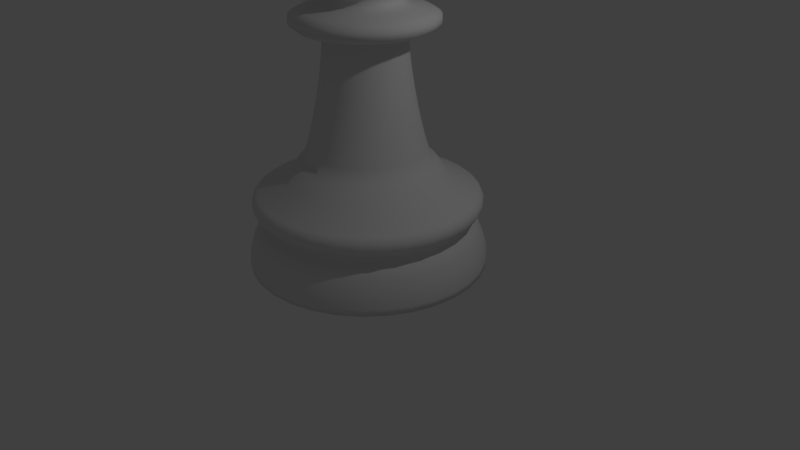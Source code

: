 # Source: chess_pawn.blend  (saved by Blender 2.79.0; exported with 4.5.12 LTS)
import bpy
from mathutils import Matrix  # noqa: F401  (used for matrix-valued properties, if any)

bpy.ops.wm.read_factory_settings(use_empty=True)
scene = bpy.context.scene
scene.name = 'Scene'

# ---- collections
col_collection_1 = bpy.data.collections.new('Collection 1'); scene.collection.children.link(col_collection_1)

# ---- world
world_world = bpy.data.worlds.new('World'); scene.world = world_world
world_world.color = (0.05088, 0.05088, 0.05088)
world_world.use_sun_shadow = False
world_world.sun_shadow_jitter_overblur = 0.0
world_world.cycles.sampling_method = 'MANUAL'

# ---- cameras
cam_camera = bpy.data.cameras.new('Camera')
cam_camera.clip_end = 100.0
cam_camera.lens = 35.0
cam_camera.sensor_width = 32.0
cam_camera.sensor_height = 18.0
cam_camera.ortho_scale = 7.314
cam_camera.dof.focus_distance = 0.0
cam_camera.dof.aperture_fstop = 128.0

# ---- lights
light_lamp = bpy.data.lights.new('Lamp', 'POINT')
light_lamp.transmission_factor = 0.0
light_lamp.cutoff_distance = 30.0
light_lamp.energy = 100.0
light_lamp.shadow_buffer_clip_start = 1.001
light_lamp.shadow_soft_size = 0.1
light_lamp.shadow_maximum_resolution = 0.006
light_lamp.use_absolute_resolution = True

# ---- meshes
me_cylinder = bpy.data.meshes.new('Cylinder')
me_cylinder.from_pydata([(0.0, 1.5, -1.0), (0.2926, 1.471, -1.0), (0.574, 1.386, -1.0), (0.8334, 1.247, -1.0), (0.9891, 2.46e-07, 0.1283), (1.061, 1.061, -1.0), (1.247, 0.8334, -1.0), (1.386, 0.574, -1.0), (1.471, 0.2926, -1.0), (0.9701, 0.193, 0.1283), (1.5, 1.132e-07, -1.0), (1.471, -0.2926, -1.0), (1.386, -0.574, -1.0), (1.247, -0.8334, -1.0), (0.9138, 0.3785, 0.1283), (1.061, -1.061, -1.0), (0.8334, -1.247, -1.0), (0.574, -1.386, -1.0), (0.2926, -1.471, -1.0), (0.8224, 0.5495, 0.1283), (-4.888e-07, -1.5, -1.0), (-0.2926, -1.471, -1.0), (-0.574, -1.386, -1.0), (-0.8334, -1.247, -1.0), (0.6994, 0.6994, 0.1283), (-1.061, -1.061, -1.0), (-1.247, -0.8334, -1.0), (-1.386, -0.574, -1.0), (-1.471, -0.2926, -1.0), (0.5495, 0.8224, 0.1283), (-1.5, 1.448e-06, -1.0), (-1.471, 0.2926, -1.0), (-1.386, 0.574, -1.0), (-1.247, 0.8334, -1.0), (0.3785, 0.9138, 0.1283), (-1.061, 1.061, -1.0), (-0.8334, 1.247, -1.0), (-0.574, 1.386, -1.0), (-0.2926, 1.471, -1.0), (0.193, 0.9701, 0.1283), (8.413e-08, 0.7863, 0.3472), (0.1534, 0.7712, 0.3472), (0.3009, 0.7265, 0.3472), (0.4369, 0.6538, 0.3472), (0.556, 0.556, 0.3472), (0.6538, 0.4369, 0.3472), (0.7265, 0.3009, 0.3472), (0.7712, 0.1534, 0.3472), (0.7863, 2.954e-07, 0.3472), (0.7712, -0.1534, 0.3472), (0.7265, -0.3009, 0.3472), (0.6538, -0.4369, 0.3472), (0.556, -0.556, 0.3472), (0.4369, -0.6538, 0.3472), (0.3009, -0.7265, 0.3472), (0.1534, -0.7712, 0.3472), (-1.721e-07, -0.7863, 0.3472), (-0.1534, -0.7712, 0.3472), (-0.3009, -0.7265, 0.3472), (-0.4369, -0.6538, 0.3472), (-0.556, -0.556, 0.3472), (-0.6538, -0.4369, 0.3472), (-0.7265, -0.3009, 0.3472), (-0.7712, -0.1534, 0.3472), (-0.7863, 9.953e-07, 0.3472), (-0.7712, 0.1534, 0.3472), (-0.7265, 0.3009, 0.3472), (-0.6538, 0.4369, 0.3472), (-0.556, 0.556, 0.3472), (-0.4369, 0.6538, 0.3472), (-0.3009, 0.7265, 0.3472), (-0.1534, 0.7712, 0.3472), (0.9701, -0.193, 0.1283), (0.9138, -0.3785, 0.1283), (0.8224, -0.5495, 0.1283), (0.6994, -0.6994, 0.1283), (0.5495, -0.8224, 0.1283), (0.3785, -0.9138, 0.1283), (0.193, -0.9701, 0.1283), (-2.62e-07, -0.9891, 0.1283), (-0.193, -0.9701, 0.1283), (-0.3785, -0.9138, 0.1283), (-0.5495, -0.8224, 0.1283), (-0.6994, -0.6994, 0.1283), (-0.8224, -0.5495, 0.1283), (-0.9138, -0.3785, 0.1283), (-0.9701, -0.193, 0.1283), (-0.9891, 1.126e-06, 0.1283), (-0.9701, 0.193, 0.1283), (-0.9138, 0.3785, 0.1283), (-0.8224, 0.5495, 0.1283), (-0.6994, 0.6994, 0.1283), (-0.5495, 0.8224, 0.1283), (-0.3785, 0.9138, 0.1283), (-0.193, 0.9701, 0.1283), (6.025e-08, 0.9891, 0.1283), (-2.067e-07, -0.8637, 0.3143), (0.1685, -0.8471, 0.3143), (0.3305, -0.7979, 0.3143), (0.4798, -0.7181, 0.3143), (0.6107, -0.6107, 0.3143), (0.7181, -0.4798, 0.3143), (0.7979, -0.3305, 0.3143), (0.8471, -0.1685, 0.3143), (0.8637, 2.759e-07, 0.3143), (0.8471, 0.1685, 0.3143), (0.7979, 0.3305, 0.3143), (0.7181, 0.4798, 0.3143), (0.6107, 0.6107, 0.3143), (0.4798, 0.7181, 0.3143), (0.3305, 0.7979, 0.3143), (7.476e-08, 0.8637, 0.3143), (0.1685, 0.8471, 0.3143), (-0.1685, -0.8471, 0.3143), (-0.3305, -0.7979, 0.3143), (-0.4798, -0.7181, 0.3143), (-0.6107, -0.6107, 0.3143), (-0.7181, -0.4798, 0.3143), (-0.7979, -0.3305, 0.3143), (-0.8471, -0.1685, 0.3143), (-0.8637, 1.045e-06, 0.3143), (-0.8471, 0.1685, 0.3143), (-0.7979, 0.3305, 0.3143), (-0.7181, 0.4798, 0.3143), (-0.6107, 0.6107, 0.3143), (-0.4798, 0.7181, 0.3143), (-0.3305, 0.7979, 0.3143), (-0.1685, 0.8471, 0.3143), (1.35, 1.526e-07, -0.4868), (1.5, 1.132e-07, -0.9244), (1.407, 1.376e-07, -0.5793), (1.456, 1.249e-07, -0.695), (1.489, 1.163e-07, -0.8162), (1.324, 0.2633, -0.4868), (1.471, 0.2926, -0.9244), (1.38, 0.2745, -0.5793), (1.428, 0.2841, -0.695), (1.46, 0.2904, -0.8162), (1.247, 0.5165, -0.4868), (1.386, 0.574, -0.9244), (1.3, 0.5385, -0.5793), (1.345, 0.5572, -0.695), (1.375, 0.5696, -0.8162), (1.122, 0.7499, -0.4868), (1.247, 0.8334, -0.9244), (1.17, 0.7818, -0.5793), (1.211, 0.8089, -0.695), (1.238, 0.827, -0.8162), (0.9544, 0.9544, -0.4868), (1.061, 1.061, -0.9244), (0.9951, 0.9951, -0.5793), (1.03, 1.03, -0.695), (1.053, 1.053, -0.8162), (0.7499, 1.122, -0.4868), (0.8334, 1.247, -0.9244), (0.7818, 1.17, -0.5793), (0.8089, 1.211, -0.695), (0.827, 1.238, -0.8162), (0.5165, 1.247, -0.4868), (0.574, 1.386, -0.9244), (0.5385, 1.3, -0.5793), (0.5572, 1.345, -0.695), (0.5696, 1.375, -0.8162), (0.2633, 1.324, -0.4868), (0.2926, 1.471, -0.9244), (0.2745, 1.38, -0.5793), (0.2841, 1.428, -0.695), (0.2904, 1.46, -0.8162), (1.324, -0.2633, -0.4868), (1.471, -0.2926, -0.9244), (1.38, -0.2745, -0.5793), (1.428, -0.2841, -0.695), (1.46, -0.2904, -0.8162), (1.247, -0.5165, -0.4868), (1.386, -0.574, -0.9244), (1.3, -0.5385, -0.5793), (1.345, -0.5572, -0.695), (1.375, -0.5696, -0.8162), (1.122, -0.7499, -0.4868), (1.247, -0.8334, -0.9244), (1.17, -0.7818, -0.5793), (1.211, -0.8089, -0.695), (1.238, -0.827, -0.8162), (0.9544, -0.9544, -0.4868), (1.061, -1.061, -0.9244), (0.9951, -0.9951, -0.5793), (1.03, -1.03, -0.695), (1.053, -1.053, -0.8162), (0.7499, -1.122, -0.4868), (0.8334, -1.247, -0.9244), (0.7818, -1.17, -0.5793), (0.8089, -1.211, -0.695), (0.827, -1.238, -0.8162), (0.5165, -1.247, -0.4868), (0.574, -1.386, -0.9244), (0.5385, -1.3, -0.5793), (0.5572, -1.345, -0.695), (0.5696, -1.375, -0.8162), (0.2633, -1.324, -0.4868), (0.2926, -1.471, -0.9244), (0.2745, -1.38, -0.5793), (0.2841, -1.428, -0.695), (0.2904, -1.46, -0.8162), (-4.221e-07, -1.35, -0.4868), (-4.888e-07, -1.5, -0.9244), (-4.476e-07, -1.407, -0.5793), (-4.694e-07, -1.456, -0.695), (-4.837e-07, -1.489, -0.8162), (-0.2633, -1.324, -0.4868), (-0.2926, -1.471, -0.9244), (-0.2745, -1.38, -0.5793), (-0.2841, -1.428, -0.695), (-0.2904, -1.46, -0.8162), (-0.5165, -1.247, -0.4868), (-0.574, -1.386, -0.9244), (-0.5385, -1.3, -0.5793), (-0.5572, -1.345, -0.695), (-0.5696, -1.375, -0.8162), (-0.7499, -1.122, -0.4868), (-0.8334, -1.247, -0.9244), (-0.7818, -1.17, -0.5793), (-0.8089, -1.211, -0.695), (-0.827, -1.238, -0.8162), (-0.9544, -0.9544, -0.4868), (-1.061, -1.061, -0.9244), (-0.9951, -0.9951, -0.5793), (-1.03, -1.03, -0.695), (-1.053, -1.053, -0.8162), (-1.122, -0.7499, -0.4868), (-1.247, -0.8334, -0.9244), (-1.17, -0.7818, -0.5793), (-1.211, -0.8089, -0.695), (-1.238, -0.827, -0.8162), (-1.247, -0.5165, -0.4868), (-1.386, -0.574, -0.9244), (-1.3, -0.5385, -0.5793), (-1.345, -0.5572, -0.695), (-1.375, -0.5696, -0.8162), (-1.324, -0.2633, -0.4868), (-1.471, -0.2926, -0.9244), (-1.38, -0.2745, -0.5793), (-1.428, -0.284, -0.695), (-1.46, -0.2904, -0.8162), (-1.35, 1.354e-06, -0.4868), (-1.5, 1.448e-06, -0.9244), (-1.407, 1.39e-06, -0.5793), (-1.456, 1.421e-06, -0.695), (-1.489, 1.441e-06, -0.8162), (-1.324, 0.2633, -0.4868), (-1.471, 0.2926, -0.9244), (-1.38, 0.2745, -0.5793), (-1.428, 0.2841, -0.695), (-1.46, 0.2904, -0.8162), (-1.247, 0.5165, -0.4868), (-1.386, 0.574, -0.9244), (-1.3, 0.5385, -0.5793), (-1.345, 0.5572, -0.695), (-1.375, 0.5697, -0.8162), (-1.122, 0.7499, -0.4868), (-1.247, 0.8334, -0.9244), (-1.17, 0.7818, -0.5793), (-1.211, 0.8089, -0.695), (-1.238, 0.827, -0.8162), (-0.9544, 0.9544, -0.4868), (-1.061, 1.061, -0.9244), (-0.9951, 0.9951, -0.5793), (-1.03, 1.03, -0.695), (-1.053, 1.053, -0.8162), (-0.7499, 1.122, -0.4868), (-0.8334, 1.247, -0.9244), (-0.7818, 1.17, -0.5793), (-0.8089, 1.211, -0.695), (-0.827, 1.238, -0.8162), (-0.5165, 1.247, -0.4868), (-0.574, 1.386, -0.9244), (-0.5385, 1.3, -0.5793), (-0.5572, 1.345, -0.695), (-0.5696, 1.375, -0.8162), (-0.2633, 1.324, -0.4868), (-0.2926, 1.471, -0.9244), (-0.2745, 1.38, -0.5793), (-0.284, 1.428, -0.695), (-0.2904, 1.46, -0.8162), (0.0, 1.5, -0.9244), (1.772e-08, 1.35, -0.4868), (1.397e-09, 1.489, -0.8162), (5.122e-09, 1.456, -0.695), (1.094e-08, 1.407, -0.5793), (1.366, 1.484e-07, -0.05925), (1.404, 1.385e-07, -0.2649), (1.41, 1.369e-07, -0.1), (1.433, 1.311e-07, -0.1534), (1.43, 1.315e-07, -0.2113), (1.34, 0.2665, -0.05925), (1.377, 0.2739, -0.2649), (1.383, 0.2751, -0.1), (1.405, 0.2795, -0.1534), (1.403, 0.2791, -0.2113), (1.262, 0.5228, -0.05925), (1.297, 0.5372, -0.2649), (1.303, 0.5396, -0.1), (1.324, 0.5482, -0.1534), (1.322, 0.5474, -0.2113), (1.136, 0.7589, -0.05925), (1.167, 0.7799, -0.2649), (1.172, 0.7833, -0.1), (1.191, 0.7959, -0.1534), (1.189, 0.7947, -0.2113), (0.9659, 0.9659, -0.05925), (0.9926, 0.9926, -0.2649), (0.997, 0.997, -0.1), (1.013, 1.013, -0.1534), (1.011, 1.011, -0.2113), (0.7589, 1.136, -0.05925), (0.7799, 1.167, -0.2649), (0.7833, 1.172, -0.1), (0.7959, 1.191, -0.1534), (0.7947, 1.189, -0.2113), (0.5228, 1.262, -0.05925), (0.5372, 1.297, -0.2649), (0.5396, 1.303, -0.1), (0.5482, 1.324, -0.1534), (0.5474, 1.322, -0.2113), (0.2665, 1.34, -0.05925), (0.2739, 1.377, -0.2649), (0.2751, 1.383, -0.1), (0.2795, 1.405, -0.1534), (0.2791, 1.403, -0.2113), (1.34, -0.2665, -0.05925), (1.377, -0.2739, -0.2649), (1.383, -0.2751, -0.1), (1.405, -0.2795, -0.1534), (1.403, -0.2791, -0.2113), (1.262, -0.5228, -0.05925), (1.297, -0.5372, -0.2649), (1.303, -0.5396, -0.1), (1.324, -0.5482, -0.1534), (1.322, -0.5474, -0.2113), (1.136, -0.7589, -0.05925), (1.167, -0.7799, -0.2649), (1.172, -0.7833, -0.1), (1.191, -0.7959, -0.1534), (1.189, -0.7947, -0.2113), (0.9659, -0.9659, -0.05925), (0.9926, -0.9926, -0.2649), (0.997, -0.997, -0.1), (1.013, -1.013, -0.1534), (1.011, -1.011, -0.2113), (0.7589, -1.136, -0.05925), (0.7799, -1.167, -0.2649), (0.7833, -1.172, -0.1), (0.7959, -1.191, -0.1534), (0.7947, -1.189, -0.2113), (0.5228, -1.262, -0.05925), (0.5372, -1.297, -0.2649), (0.5396, -1.303, -0.1), (0.5482, -1.324, -0.1534), (0.5474, -1.322, -0.2113), (0.2665, -1.34, -0.05925), (0.2739, -1.377, -0.2649), (0.2751, -1.383, -0.1), (0.2795, -1.405, -0.1534), (0.2791, -1.403, -0.2113), (-4.293e-07, -1.366, -0.05925), (-4.461e-07, -1.404, -0.2649), (-4.487e-07, -1.41, -0.1), (-4.589e-07, -1.433, -0.1534), (-4.577e-07, -1.43, -0.2113), (-0.2665, -1.34, -0.05925), (-0.2739, -1.377, -0.2649), (-0.2751, -1.383, -0.1), (-0.2795, -1.405, -0.1534), (-0.2791, -1.403, -0.2113), (-0.5228, -1.262, -0.05925), (-0.5372, -1.297, -0.2649), (-0.5396, -1.303, -0.1), (-0.5482, -1.324, -0.1534), (-0.5474, -1.322, -0.2113), (-0.7589, -1.136, -0.05925), (-0.7799, -1.167, -0.2649), (-0.7833, -1.172, -0.1), (-0.7959, -1.191, -0.1534), (-0.7947, -1.189, -0.2113), (-0.9659, -0.9659, -0.05925), (-0.9926, -0.9926, -0.2649), (-0.997, -0.997, -0.1), (-1.013, -1.013, -0.1534), (-1.011, -1.011, -0.2113), (-1.136, -0.7589, -0.05925), (-1.167, -0.7799, -0.2649), (-1.172, -0.7833, -0.1), (-1.191, -0.7959, -0.1534), (-1.189, -0.7947, -0.2113), (-1.262, -0.5228, -0.05925), (-1.297, -0.5372, -0.2649), (-1.303, -0.5396, -0.1), (-1.324, -0.5482, -0.1534), (-1.322, -0.5474, -0.2113), (-1.34, -0.2665, -0.05925), (-1.377, -0.2739, -0.2649), (-1.383, -0.2751, -0.1), (-1.405, -0.2795, -0.1534), (-1.403, -0.2791, -0.2113), (-1.366, 1.364e-06, -0.05925), (-1.404, 1.388e-06, -0.2649), (-1.41, 1.392e-06, -0.1), (-1.433, 1.406e-06, -0.1534), (-1.43, 1.405e-06, -0.2113), (-1.34, 0.2665, -0.05925), (-1.377, 0.2739, -0.2649), (-1.383, 0.2751, -0.1), (-1.405, 0.2795, -0.1534), (-1.403, 0.2791, -0.2113), (-1.262, 0.5228, -0.05925), (-1.297, 0.5372, -0.2649), (-1.303, 0.5396, -0.1), (-1.324, 0.5482, -0.1534), (-1.322, 0.5474, -0.2113), (-1.136, 0.7589, -0.05925), (-1.167, 0.7799, -0.2649), (-1.172, 0.7833, -0.1), (-1.191, 0.7959, -0.1534), (-1.189, 0.7947, -0.2113), (-0.9659, 0.9659, -0.05925), (-0.9926, 0.9926, -0.2649), (-0.997, 0.997, -0.1), (-1.013, 1.013, -0.1534), (-1.011, 1.011, -0.2113), (-0.7589, 1.136, -0.05925), (-0.7799, 1.167, -0.2649), (-0.7833, 1.172, -0.1), (-0.7959, 1.191, -0.1534), (-0.7947, 1.189, -0.2113), (-0.5228, 1.262, -0.05925), (-0.5372, 1.297, -0.2649), (-0.5396, 1.303, -0.1), (-0.5482, 1.324, -0.1534), (-0.5474, 1.322, -0.2113), (-0.2665, 1.34, -0.05925), (-0.2739, 1.377, -0.2649), (-0.2751, 1.383, -0.1), (-0.2795, 1.405, -0.1534), (-0.2791, 1.403, -0.2113), (1.135e-08, 1.404, -0.2649), (1.58e-08, 1.366, -0.05925), (8.382e-09, 1.43, -0.2113), (7.916e-09, 1.433, -0.1534), (1.071e-08, 1.41, -0.1), (1.306, 1.631e-07, -0.3383), (1.316, 1.611e-07, -0.4682), (1.281, 1.692e-07, -0.3635), (1.27, 1.718e-07, -0.3918), (1.272, 1.718e-07, -0.4205), (1.288, 1.68e-07, -0.4468), (1.281, 0.2548, -0.3383), (1.29, 0.2566, -0.4682), (1.257, 0.25, -0.3635), (1.245, 0.2477, -0.3918), (1.247, 0.2481, -0.4205), (1.263, 0.2512, -0.4468), (1.207, 0.4998, -0.3383), (1.215, 0.5034, -0.4682), (1.184, 0.4904, -0.3635), (1.173, 0.4859, -0.3918), (1.175, 0.4867, -0.4205), (1.19, 0.4927, -0.4468), (1.086, 0.7256, -0.3383), (1.094, 0.7309, -0.4682), (1.065, 0.7119, -0.3635), (1.056, 0.7054, -0.3918), (1.057, 0.7065, -0.4205), (1.071, 0.7153, -0.4468), (0.9235, 0.9235, -0.3383), (0.9302, 0.9302, -0.4682), (0.9061, 0.9061, -0.3635), (0.8978, 0.8978, -0.3918), (0.8993, 0.8993, -0.4205), (0.9104, 0.9104, -0.4468), (0.7256, 1.086, -0.3383), (0.7309, 1.094, -0.4682), (0.7119, 1.065, -0.3635), (0.7054, 1.056, -0.3918), (0.7065, 1.057, -0.4205), (0.7153, 1.071, -0.4468), (0.4998, 1.207, -0.3383), (0.5034, 1.215, -0.4682), (0.4904, 1.184, -0.3635), (0.4859, 1.173, -0.3918), (0.4867, 1.175, -0.4205), (0.4927, 1.19, -0.4468), (0.2548, 1.281, -0.3383), (0.2566, 1.29, -0.4682), (0.25, 1.257, -0.3635), (0.2477, 1.245, -0.3918), (0.2481, 1.247, -0.4205), (0.2512, 1.263, -0.4468), (1.281, -0.2548, -0.3383), (1.29, -0.2566, -0.4682), (1.257, -0.25, -0.3635), (1.245, -0.2477, -0.3918), (1.247, -0.2481, -0.4205), (1.263, -0.2512, -0.4468), (1.207, -0.4998, -0.3383), (1.215, -0.5034, -0.4682), (1.184, -0.4904, -0.3635), (1.173, -0.4859, -0.3918), (1.175, -0.4867, -0.4205), (1.19, -0.4927, -0.4468), (1.086, -0.7256, -0.3383), (1.094, -0.7309, -0.4682), (1.065, -0.7119, -0.3635), (1.056, -0.7054, -0.3918), (1.057, -0.7065, -0.4205), (1.071, -0.7153, -0.4468), (0.9235, -0.9235, -0.3383), (0.9302, -0.9302, -0.4682), (0.9061, -0.9061, -0.3635), (0.8978, -0.8978, -0.3918), (0.8993, -0.8993, -0.4205), (0.9104, -0.9104, -0.4468), (0.7256, -1.086, -0.3383), (0.7309, -1.094, -0.4682), (0.7119, -1.065, -0.3635), (0.7054, -1.056, -0.3918), (0.7065, -1.057, -0.4205), (0.7153, -1.071, -0.4468), (0.4998, -1.207, -0.3383), (0.5034, -1.215, -0.4682), (0.4904, -1.184, -0.3635), (0.4859, -1.173, -0.3918), (0.4867, -1.175, -0.4205), (0.4927, -1.19, -0.4468), (0.2548, -1.281, -0.3383), (0.2566, -1.29, -0.4682), (0.25, -1.257, -0.3635), (0.2477, -1.245, -0.3918), (0.2481, -1.247, -0.4205), (0.2512, -1.263, -0.4468), (-4.016e-07, -1.306, -0.3383), (-4.064e-07, -1.316, -0.4682), (-3.901e-07, -1.281, -0.3635), (-3.846e-07, -1.27, -0.3918), (-3.86e-07, -1.272, -0.4205), (-3.934e-07, -1.288, -0.4468), (-0.2548, -1.281, -0.3383), (-0.2566, -1.29, -0.4682), (-0.25, -1.257, -0.3635), (-0.2477, -1.245, -0.3918), (-0.2481, -1.247, -0.4205), (-0.2512, -1.263, -0.4468), (-0.4998, -1.207, -0.3383), (-0.5034, -1.215, -0.4682), (-0.4904, -1.184, -0.3635), (-0.4859, -1.173, -0.3918), (-0.4867, -1.175, -0.4205), (-0.4927, -1.19, -0.4468), (-0.7256, -1.086, -0.3383), (-0.7309, -1.094, -0.4682), (-0.7119, -1.065, -0.3635), (-0.7054, -1.056, -0.3918), (-0.7065, -1.057, -0.4205), (-0.7153, -1.071, -0.4468), (-0.9235, -0.9235, -0.3383), (-0.9302, -0.9302, -0.4682), (-0.9061, -0.9061, -0.3635), (-0.8978, -0.8978, -0.3918), (-0.8993, -0.8993, -0.4205), (-0.9104, -0.9104, -0.4468), (-1.086, -0.7256, -0.3383), (-1.094, -0.7309, -0.4682), (-1.065, -0.7119, -0.3635), (-1.056, -0.7054, -0.3918), (-1.057, -0.7065, -0.4205), (-1.071, -0.7153, -0.4468), (-1.207, -0.4998, -0.3383), (-1.215, -0.5034, -0.4682), (-1.184, -0.4904, -0.3635), (-1.173, -0.4859, -0.3918), (-1.175, -0.4867, -0.4205), (-1.19, -0.4927, -0.4468), (-1.281, -0.2548, -0.3383), (-1.29, -0.2566, -0.4682), (-1.257, -0.25, -0.3635), (-1.245, -0.2477, -0.3918), (-1.247, -0.2481, -0.4205), (-1.263, -0.2512, -0.4468), (-1.306, 1.326e-06, -0.3383), (-1.316, 1.332e-06, -0.4682), (-1.281, 1.31e-06, -0.3635), (-1.27, 1.302e-06, -0.3918), (-1.272, 1.304e-06, -0.4205), (-1.288, 1.314e-06, -0.4468), (-1.281, 0.2548, -0.3383), (-1.29, 0.2566, -0.4682), (-1.257, 0.25, -0.3635), (-1.245, 0.2477, -0.3918), (-1.247, 0.2481, -0.4205), (-1.263, 0.2512, -0.4468), (-1.207, 0.4998, -0.3383), (-1.215, 0.5034, -0.4682), (-1.184, 0.4904, -0.3635), (-1.173, 0.4859, -0.3918), (-1.175, 0.4867, -0.4205), (-1.19, 0.4927, -0.4468), (-1.086, 0.7256, -0.3383), (-1.094, 0.7309, -0.4682), (-1.065, 0.7119, -0.3635), (-1.056, 0.7054, -0.3918), (-1.057, 0.7065, -0.4205), (-1.071, 0.7153, -0.4468), (-0.9235, 0.9235, -0.3383), (-0.9302, 0.9302, -0.4682), (-0.9061, 0.9061, -0.3635), (-0.8978, 0.8978, -0.3918), (-0.8993, 0.8993, -0.4205), (-0.9104, 0.9104, -0.4468), (-0.7256, 1.086, -0.3383), (-0.7309, 1.094, -0.4682), (-0.7119, 1.065, -0.3635), (-0.7054, 1.056, -0.3918), (-0.7065, 1.057, -0.4205), (-0.7153, 1.071, -0.4468), (-0.4998, 1.207, -0.3383), (-0.5034, 1.215, -0.4682), (-0.4904, 1.184, -0.3635), (-0.4859, 1.173, -0.3918), (-0.4867, 1.175, -0.4205), (-0.4927, 1.19, -0.4468), (-0.2548, 1.281, -0.3383), (-0.2566, 1.29, -0.4682), (-0.25, 1.257, -0.3635), (-0.2477, 1.245, -0.3918), (-0.2481, 1.247, -0.4205), (-0.2512, 1.263, -0.4468), (2.23e-08, 1.316, -0.4682), (2.4e-08, 1.306, -0.3383), (2.596e-08, 1.288, -0.4468), (2.817e-08, 1.272, -0.4205), (2.887e-08, 1.27, -0.3918), (2.724e-08, 1.281, -0.3635), (0.4882, 0.0971, 1.874), (-0.3519, -0.3519, 1.874), (0.4598, 0.1905, 1.874), (-0.2765, -0.4138, 1.874), (0.4138, 0.2765, 1.874), (-0.1905, -0.4598, 1.874), (-0.0971, 0.4882, 1.874), (0.3519, 0.3519, 1.874), (-0.0971, -0.4882, 1.874), (-0.1905, 0.4598, 1.874), (0.2765, 0.4138, 1.874), (-6.468e-08, -0.4977, 1.874), (-0.2765, 0.4138, 1.874), (0.1905, 0.4598, 1.874), (0.0971, -0.4882, 1.874), (-0.3519, 0.3519, 1.874), (0.0971, 0.4882, 1.874), (0.1905, -0.4598, 1.874), (-0.4138, 0.2765, 1.874), (0.2765, -0.4138, 1.874), (-0.4598, 0.1905, 1.874), (0.3519, -0.3519, 1.874), (-0.4882, 0.0971, 1.874), (0.4138, -0.2765, 1.874), (-0.4977, 8.045e-07, 1.874), (0.4598, -0.1905, 1.874), (-0.4882, -0.0971, 1.874), (0.4882, -0.0971, 1.874), (-0.4598, -0.1905, 1.874), (0.4977, 3.615e-07, 1.874), (-0.4138, -0.2765, 1.874), (9.749e-08, 0.4977, 1.874), (0.534, 0.1062, 3.593), (0.6276, 0.1248, 2.518), (0.6415, 0.1276, 3.408), (0.7089, 0.141, 3.186), (0.7296, 0.1451, 2.949), (0.7016, 0.1396, 2.718), (-0.385, -0.385, 3.593), (-0.4525, -0.4525, 2.518), (-0.4625, -0.4625, 3.408), (-0.5111, -0.5111, 3.186), (-0.526, -0.526, 2.949), (-0.5058, -0.5058, 2.718), (0.503, 0.2084, 3.593), (0.5912, 0.2449, 2.518), (0.6043, 0.2503, 3.408), (0.6678, 0.2766, 3.186), (0.6873, 0.2847, 2.949), (0.6609, 0.2738, 2.718), (-0.3025, -0.4527, 3.593), (-0.3555, -0.5321, 2.518), (-0.3634, -0.5438, 3.408), (-0.4016, -0.601, 3.186), (-0.4133, -0.6185, 2.949), (-0.3974, -0.5948, 2.718), (0.4527, 0.3025, 3.593), (0.5321, 0.3555, 2.518), (0.5438, 0.3634, 3.408), (0.601, 0.4016, 3.186), (0.6185, 0.4133, 2.949), (0.5948, 0.3974, 2.718), (-0.2084, -0.503, 3.593), (-0.2449, -0.5912, 2.518), (-0.2503, -0.6043, 3.408), (-0.2766, -0.6678, 3.186), (-0.2847, -0.6873, 2.949), (-0.2738, -0.6609, 2.718), (-0.1062, 0.534, 3.593), (-0.1248, 0.6276, 2.518), (-0.1276, 0.6415, 3.408), (-0.141, 0.7089, 3.186), (-0.1451, 0.7296, 2.949), (-0.1396, 0.7016, 2.718), (0.385, 0.385, 3.593), (0.4525, 0.4525, 2.518), (0.4625, 0.4625, 3.408), (0.5111, 0.5111, 3.186), (0.526, 0.526, 2.949), (0.5058, 0.5058, 2.718), (-0.1062, -0.534, 3.593), (-0.1248, -0.6276, 2.518), (-0.1276, -0.6415, 3.408), (-0.141, -0.7089, 3.186), (-0.1451, -0.7296, 2.949), (-0.1396, -0.7016, 2.718), (-0.2084, 0.503, 3.593), (-0.2449, 0.5912, 2.518), (-0.2503, 0.6043, 3.408), (-0.2766, 0.6678, 3.186), (-0.2847, 0.6873, 2.949), (-0.2738, 0.6609, 2.718), (0.3025, 0.4527, 3.593), (0.3555, 0.5321, 2.518), (0.3634, 0.5438, 3.408), (0.4016, 0.601, 3.186), (0.4133, 0.6185, 2.949), (0.3974, 0.5948, 2.718), (-1.081e-07, -0.5445, 3.593), (-1.423e-07, -0.6399, 2.518), (-1.554e-07, -0.654, 3.408), (-1.844e-07, -0.7228, 3.186), (-1.926e-07, -0.7439, 2.949), (-1.776e-07, -0.7154, 2.718), (-0.3025, 0.4527, 3.593), (-0.3555, 0.5321, 2.518), (-0.3634, 0.5438, 3.408), (-0.4016, 0.601, 3.186), (-0.4133, 0.6185, 2.949), (-0.3974, 0.5948, 2.718), (0.2084, 0.503, 3.593), (0.2449, 0.5912, 2.518), (0.2503, 0.6043, 3.408), (0.2766, 0.6678, 3.186), (0.2847, 0.6873, 2.949), (0.2738, 0.6609, 2.718), (0.1062, -0.534, 3.593), (0.1248, -0.6276, 2.518), (0.1276, -0.6415, 3.408), (0.141, -0.7089, 3.186), (0.1451, -0.7296, 2.949), (0.1396, -0.7016, 2.718), (-0.385, 0.385, 3.593), (-0.4525, 0.4525, 2.518), (-0.4625, 0.4625, 3.408), (-0.5111, 0.5111, 3.186), (-0.526, 0.526, 2.949), (-0.5058, 0.5058, 2.718), (0.1062, 0.534, 3.593), (0.1248, 0.6276, 2.518), (0.1276, 0.6415, 3.408), (0.141, 0.7089, 3.186), (0.1451, 0.7296, 2.949), (0.1396, 0.7016, 2.718), (0.2084, -0.503, 3.593), (0.2449, -0.5912, 2.518), (0.2503, -0.6043, 3.408), (0.2766, -0.6678, 3.186), (0.2847, -0.6873, 2.949), (0.2738, -0.6609, 2.718), (-0.4527, 0.3025, 3.593), (-0.5321, 0.3555, 2.518), (-0.5438, 0.3634, 3.408), (-0.601, 0.4016, 3.186), (-0.6185, 0.4133, 2.949), (-0.5948, 0.3974, 2.718), (0.3025, -0.4527, 3.593), (0.3555, -0.5321, 2.518), (0.3634, -0.5438, 3.408), (0.4016, -0.601, 3.186), (0.4133, -0.6185, 2.949), (0.3974, -0.5948, 2.718), (-0.503, 0.2084, 3.593), (-0.5912, 0.2449, 2.518), (-0.6043, 0.2503, 3.408), (-0.6678, 0.2766, 3.186), (-0.6873, 0.2847, 2.949), (-0.6609, 0.2738, 2.718), (0.385, -0.385, 3.593), (0.4525, -0.4525, 2.518), (0.4625, -0.4625, 3.408), (0.5111, -0.5111, 3.186), (0.526, -0.526, 2.949), (0.5058, -0.5058, 2.718), (-0.534, 0.1062, 3.593), (-0.6276, 0.1248, 2.518), (-0.6415, 0.1276, 3.408), (-0.7089, 0.141, 3.186), (-0.7296, 0.1451, 2.949), (-0.7016, 0.1396, 2.718), (0.4527, -0.3025, 3.593), (0.5321, -0.3555, 2.518), (0.5438, -0.3634, 3.408), (0.601, -0.4016, 3.186), (0.6185, -0.4133, 2.949), (0.5948, -0.3974, 2.718), (-0.5445, 8.232e-07, 3.593), (-0.6399, 8.94e-07, 2.518), (-0.6541, 8.963e-07, 3.408), (-0.7228, 9.429e-07, 3.186), (-0.7439, 9.589e-07, 2.949), (-0.7154, 9.415e-07, 2.718), (0.503, -0.2084, 3.593), (0.5912, -0.2449, 2.518), (0.6043, -0.2503, 3.408), (0.6678, -0.2766, 3.186), (0.6873, -0.2847, 2.949), (0.6609, -0.2738, 2.718), (-0.534, -0.1062, 3.593), (-0.6276, -0.1248, 2.518), (-0.6415, -0.1276, 3.408), (-0.7089, -0.141, 3.186), (-0.7296, -0.1451, 2.949), (-0.7016, -0.1396, 2.718), (0.534, -0.1062, 3.593), (0.6276, -0.1248, 2.518), (0.6415, -0.1276, 3.408), (0.7089, -0.141, 3.186), (0.7296, -0.1451, 2.949), (0.7016, -0.1396, 2.718), (-0.503, -0.2084, 3.593), (-0.5912, -0.2449, 2.518), (-0.6043, -0.2503, 3.408), (-0.6678, -0.2766, 3.186), (-0.6873, -0.2847, 2.949), (-0.6609, -0.2738, 2.718), (0.6399, 3.244e-07, 2.518), (0.5445, 3.386e-07, 3.593), (0.7154, 3.056e-07, 2.718), (0.7439, 2.967e-07, 2.949), (0.7228, 3.003e-07, 3.186), (0.6541, 3.147e-07, 3.408), (-0.5321, -0.3555, 2.518), (-0.4527, -0.3025, 3.593), (-0.5948, -0.3974, 2.718), (-0.6185, -0.4133, 2.949), (-0.601, -0.4016, 3.186), (-0.5438, -0.3634, 3.408), (6.622e-08, 0.6399, 2.518), (6.934e-08, 0.5445, 3.593), (5.546e-08, 0.7154, 2.718), (5.074e-08, 0.7439, 2.949), (5.192e-08, 0.7228, 3.186), (5.753e-08, 0.6541, 3.408), (0.7622, 3.075e-07, 2.159), (0.7783, 3.046e-07, 1.927), (0.8765, 2.82e-07, 2.093), (0.8824, 2.809e-07, 2.008), (-0.6338, -0.4235, 2.159), (-0.6471, -0.4324, 1.927), (-0.7288, -0.487, 2.093), (-0.7337, -0.4902, 2.008), (6.787e-08, 0.7622, 2.159), (7.173e-08, 0.7783, 1.927), (5.885e-08, 0.8765, 2.093), (5.996e-08, 0.8824, 2.008), (0.7633, 0.1518, 1.927), (0.7476, 0.1487, 2.159), (0.8655, 0.1722, 2.008), (0.8597, 0.171, 2.093), (-0.5503, -0.5503, 1.927), (-0.539, -0.539, 2.159), (-0.624, -0.624, 2.008), (-0.6198, -0.6198, 2.093), (0.719, 0.2978, 1.927), (0.7042, 0.2917, 2.159), (0.8152, 0.3377, 2.008), (0.8098, 0.3354, 2.093), (-0.4324, -0.6471, 1.927), (-0.4235, -0.6338, 2.159), (-0.4902, -0.7337, 2.008), (-0.487, -0.7288, 2.093), (0.6471, 0.4324, 1.927), (0.6338, 0.4235, 2.159), (0.7337, 0.4902, 2.008), (0.7288, 0.487, 2.093), (-0.2978, -0.719, 1.927), (-0.2917, -0.7042, 2.159), (-0.3377, -0.8152, 2.008), (-0.3354, -0.8098, 2.093), (-0.1518, 0.7633, 1.927), (-0.1487, 0.7476, 2.159), (-0.1721, 0.8655, 2.008), (-0.171, 0.8597, 2.093), (0.5503, 0.5503, 1.927), (0.539, 0.539, 2.159), (0.624, 0.624, 2.008), (0.6198, 0.6198, 2.093), (-0.1518, -0.7633, 1.927), (-0.1487, -0.7476, 2.159), (-0.1722, -0.8655, 2.008), (-0.171, -0.8597, 2.093), (-0.2978, 0.719, 1.927), (-0.2917, 0.7042, 2.159), (-0.3377, 0.8152, 2.008), (-0.3354, 0.8098, 2.093), (0.4324, 0.6471, 1.927), (0.4235, 0.6338, 2.159), (0.4902, 0.7337, 2.008), (0.487, 0.7288, 2.093), (-1.819e-07, -0.7783, 1.927), (-1.805e-07, -0.7622, 2.159), (-2.28e-07, -0.8824, 2.008), (-2.275e-07, -0.8765, 2.093), (-0.4324, 0.6471, 1.927), (-0.4235, 0.6338, 2.159), (-0.4902, 0.7337, 2.008), (-0.487, 0.7288, 2.093), (0.2978, 0.719, 1.927), (0.2917, 0.7042, 2.159), (0.3377, 0.8152, 2.008), (0.3354, 0.8098, 2.093), (0.1518, -0.7633, 1.927), (0.1487, -0.7476, 2.159), (0.1722, -0.8655, 2.008), (0.171, -0.8597, 2.093), (-0.5503, 0.5503, 1.927), (-0.539, 0.539, 2.159), (-0.624, 0.624, 2.008), (-0.6198, 0.6198, 2.093), (0.1518, 0.7633, 1.927), (0.1487, 0.7476, 2.159), (0.1722, 0.8655, 2.008), (0.171, 0.8597, 2.093), (0.2978, -0.719, 1.927), (0.2917, -0.7042, 2.159), (0.3377, -0.8152, 2.008), (0.3354, -0.8098, 2.093), (-0.6471, 0.4324, 1.927), (-0.6338, 0.4235, 2.159), (-0.7337, 0.4902, 2.008), (-0.7288, 0.487, 2.093), (0.4324, -0.6471, 1.927), (0.4235, -0.6338, 2.159), (0.4902, -0.7337, 2.008), (0.487, -0.7288, 2.093), (-0.719, 0.2978, 1.927), (-0.7042, 0.2917, 2.159), (-0.8152, 0.3377, 2.008), (-0.8098, 0.3354, 2.093), (0.5503, -0.5503, 1.927), (0.539, -0.539, 2.159), (0.624, -0.624, 2.008), (0.6198, -0.6198, 2.093), (-0.7633, 0.1518, 1.927), (-0.7476, 0.1487, 2.159), (-0.8655, 0.1722, 2.008), (-0.8597, 0.171, 2.093), (0.6471, -0.4324, 1.927), (0.6338, -0.4235, 2.159), (0.7337, -0.4902, 2.008), (0.7288, -0.487, 2.093), (-0.7783, 9.973e-07, 1.927), (-0.7622, 9.86e-07, 2.159), (-0.8824, 1.066e-06, 2.008), (-0.8765, 1.063e-06, 2.093), (0.719, -0.2978, 1.927), (0.7042, -0.2917, 2.159), (0.8152, -0.3377, 2.008), (0.8098, -0.3354, 2.093), (-0.7633, -0.1518, 1.927), (-0.7476, -0.1487, 2.159), (-0.8655, -0.1721, 2.008), (-0.8597, -0.171, 2.093), (0.7633, -0.1518, 1.927), (0.7476, -0.1487, 2.159), (0.8655, -0.1722, 2.008), (0.8597, -0.171, 2.093), (-0.719, -0.2978, 1.927), (-0.7042, -0.2917, 2.159), (-0.8152, -0.3377, 2.008), (-0.8098, -0.3354, 2.093), (0.4918, 0.09783, 1.805), (0.7289, 0.145, 0.4828), (0.5048, 0.1004, 1.638), (0.5272, 0.1049, 1.448), (0.558, 0.111, 1.242), (0.5955, 0.1185, 1.033), (0.638, 0.1269, 0.83), (0.6832, 0.1359, 0.6435), (0.7432, 3.055e-07, 0.4828), (0.5014, 3.608e-07, 1.805), (0.6966, 3.164e-07, 0.6435), (0.6505, 3.27e-07, 0.83), (0.6072, 3.369e-07, 1.033), (0.5689, 3.458e-07, 1.242), (0.5376, 3.529e-07, 1.448), (0.5147, 3.58e-07, 1.638), (-0.3546, -0.3546, 1.805), (-0.5255, -0.5255, 0.4828), (-0.3639, -0.3639, 1.638), (-0.3801, -0.3801, 1.448), (-0.4023, -0.4023, 1.242), (-0.4294, -0.4294, 1.033), (-0.46, -0.46, 0.83), (-0.4926, -0.4926, 0.6435), (-0.618, -0.4129, 0.4828), (-0.4169, -0.2786, 1.805), (-0.5792, -0.387, 0.6435), (-0.5409, -0.3614, 0.83), (-0.5049, -0.3374, 1.033), (-0.4731, -0.3161, 1.242), (-0.447, -0.2987, 1.448), (-0.4279, -0.2859, 1.638), (0.4633, 0.1919, 1.805), (0.6866, 0.2844, 0.4828), (0.4755, 0.197, 1.638), (0.4966, 0.2057, 1.448), (0.5256, 0.2177, 1.242), (0.561, 0.2324, 1.033), (0.601, 0.2489, 0.83), (0.6436, 0.2666, 0.6435), (-0.2786, -0.4169, 1.805), (-0.4129, -0.618, 0.4828), (-0.2859, -0.4279, 1.638), (-0.2987, -0.447, 1.448), (-0.3161, -0.4731, 1.242), (-0.3374, -0.5049, 1.033), (-0.3614, -0.5409, 0.83), (-0.387, -0.5792, 0.6435), (0.4169, 0.2786, 1.805), (0.618, 0.4129, 0.4828), (0.4279, 0.2859, 1.638), (0.447, 0.2987, 1.448), (0.4731, 0.3161, 1.242), (0.5049, 0.3374, 1.033), (0.5409, 0.3614, 0.83), (0.5792, 0.387, 0.6435), (-0.1919, -0.4633, 1.805), (-0.2844, -0.6866, 0.4828), (-0.197, -0.4755, 1.638), (-0.2057, -0.4966, 1.448), (-0.2177, -0.5256, 1.242), (-0.2324, -0.561, 1.033), (-0.2489, -0.601, 0.83), (-0.2666, -0.6436, 0.6435), (-0.09783, 0.4918, 1.805), (-0.145, 0.7289, 0.4828), (-0.1004, 0.5048, 1.638), (-0.1049, 0.5272, 1.448), (-0.111, 0.558, 1.242), (-0.1185, 0.5955, 1.033), (-0.1269, 0.638, 0.83), (-0.1359, 0.6832, 0.6435), (8.781e-08, 0.7432, 0.4828), (9.822e-08, 0.5014, 1.805), (9.156e-08, 0.6966, 0.6435), (9.476e-08, 0.6505, 0.83), (9.709e-08, 0.6072, 1.033), (9.884e-08, 0.5689, 1.242), (9.965e-08, 0.5376, 1.448), (9.936e-08, 0.5147, 1.638), (0.3546, 0.3546, 1.805), (0.5255, 0.5255, 0.4828), (0.3639, 0.3639, 1.638), (0.3801, 0.3801, 1.448), (0.4023, 0.4023, 1.242), (0.4294, 0.4294, 1.033), (0.46, 0.46, 0.83), (0.4926, 0.4926, 0.6435), (-0.09783, -0.4918, 1.805), (-0.145, -0.7289, 0.4828), (-0.1004, -0.5048, 1.638), (-0.1049, -0.5272, 1.448), (-0.111, -0.558, 1.242), (-0.1185, -0.5955, 1.033), (-0.1269, -0.638, 0.83), (-0.1359, -0.6832, 0.6435), (-0.1919, 0.4633, 1.805), (-0.2844, 0.6866, 0.4828), (-0.197, 0.4755, 1.638), (-0.2057, 0.4966, 1.448), (-0.2177, 0.5256, 1.242), (-0.2324, 0.561, 1.033), (-0.2489, 0.601, 0.83), (-0.2666, 0.6436, 0.6435), (0.2786, 0.4169, 1.805), (0.4129, 0.618, 0.4828), (0.2859, 0.4279, 1.638), (0.2987, 0.447, 1.448), (0.3161, 0.4731, 1.242), (0.3374, 0.5049, 1.033), (0.3614, 0.5409, 0.83), (0.387, 0.5792, 0.6435), (-6.517e-08, -0.5014, 1.805), (-1.544e-07, -0.7432, 0.4828), (-6.834e-08, -0.5147, 1.638), (-7.544e-08, -0.5376, 1.448), (-8.65e-08, -0.5689, 1.242), (-1.007e-07, -0.6072, 1.033), (-1.171e-07, -0.6505, 0.83), (-1.354e-07, -0.6966, 0.6435), (-0.2786, 0.4169, 1.805), (-0.4129, 0.618, 0.4828), (-0.2859, 0.4279, 1.638), (-0.2987, 0.447, 1.448), (-0.3161, 0.4731, 1.242), (-0.3374, 0.5049, 1.033), (-0.3614, 0.5409, 0.83), (-0.387, 0.5792, 0.6435), (0.1919, 0.4633, 1.805), (0.2844, 0.6866, 0.4828), (0.197, 0.4755, 1.638), (0.2057, 0.4966, 1.448), (0.2177, 0.5256, 1.242), (0.2324, 0.561, 1.033), (0.2489, 0.601, 0.83), (0.2666, 0.6436, 0.6435), (0.09783, -0.4918, 1.805), (0.145, -0.7289, 0.4828), (0.1004, -0.5048, 1.638), (0.1049, -0.5272, 1.448), (0.111, -0.558, 1.242), (0.1185, -0.5955, 1.033), (0.1269, -0.638, 0.83), (0.1359, -0.6832, 0.6435), (-0.3546, 0.3546, 1.805), (-0.5255, 0.5255, 0.4828), (-0.3639, 0.3639, 1.638), (-0.3801, 0.3801, 1.448), (-0.4023, 0.4023, 1.242), (-0.4294, 0.4294, 1.033), (-0.46, 0.46, 0.83), (-0.4926, 0.4926, 0.6435), (0.09783, 0.4918, 1.805), (0.145, 0.7289, 0.4828), (0.1004, 0.5048, 1.638), (0.1049, 0.5272, 1.448), (0.111, 0.558, 1.242), (0.1185, 0.5955, 1.033), (0.1269, 0.638, 0.83), (0.1359, 0.6832, 0.6435), (0.1919, -0.4633, 1.805), (0.2844, -0.6866, 0.4828), (0.197, -0.4755, 1.638), (0.2057, -0.4966, 1.448), (0.2177, -0.5256, 1.242), (0.2324, -0.561, 1.033), (0.2489, -0.601, 0.83), (0.2666, -0.6436, 0.6435), (-0.4169, 0.2786, 1.805), (-0.618, 0.4129, 0.4828), (-0.4279, 0.2859, 1.638), (-0.447, 0.2987, 1.448), (-0.4731, 0.3161, 1.242), (-0.5049, 0.3374, 1.033), (-0.5409, 0.3614, 0.83), (-0.5792, 0.387, 0.6435), (0.2786, -0.4169, 1.805), (0.4129, -0.618, 0.4828), (0.2859, -0.4279, 1.638), (0.2987, -0.447, 1.448), (0.3161, -0.4731, 1.242), (0.3374, -0.5049, 1.033), (0.3614, -0.5409, 0.83), (0.387, -0.5792, 0.6435), (-0.4633, 0.1919, 1.805), (-0.6866, 0.2844, 0.4828), (-0.4755, 0.197, 1.638), (-0.4966, 0.2057, 1.448), (-0.5256, 0.2177, 1.242), (-0.561, 0.2324, 1.033), (-0.601, 0.2489, 0.83), (-0.6436, 0.2666, 0.6435), (0.3546, -0.3546, 1.805), (0.5255, -0.5255, 0.4828), (0.3639, -0.3639, 1.638), (0.3801, -0.3801, 1.448), (0.4023, -0.4023, 1.242), (0.4294, -0.4294, 1.033), (0.46, -0.46, 0.83), (0.4926, -0.4926, 0.6435), (-0.4918, 0.09783, 1.805), (-0.7289, 0.145, 0.4828), (-0.5048, 0.1004, 1.638), (-0.5272, 0.1049, 1.448), (-0.558, 0.111, 1.242), (-0.5955, 0.1185, 1.033), (-0.638, 0.1269, 0.83), (-0.6832, 0.1359, 0.6435), (0.4169, -0.2786, 1.805), (0.618, -0.4129, 0.4828), (0.4279, -0.2859, 1.638), (0.447, -0.2987, 1.448), (0.4731, -0.3161, 1.242), (0.5049, -0.3374, 1.033), (0.5409, -0.3614, 0.83), (0.5792, -0.387, 0.6435), (-0.5014, 8.071e-07, 1.805), (-0.7432, 9.671e-07, 0.4828), (-0.5147, 8.162e-07, 1.638), (-0.5376, 8.316e-07, 1.448), (-0.5689, 8.524e-07, 1.242), (-0.6072, 8.775e-07, 1.033), (-0.6505, 9.063e-07, 0.83), (-0.6966, 9.364e-07, 0.6435), (0.4633, -0.1919, 1.805), (0.6866, -0.2844, 0.4828), (0.4755, -0.197, 1.638), (0.4966, -0.2057, 1.448), (0.5256, -0.2177, 1.242), (0.561, -0.2324, 1.033), (0.601, -0.2489, 0.83), (0.6436, -0.2666, 0.6435), (-0.4918, -0.09783, 1.805), (-0.7289, -0.145, 0.4828), (-0.5048, -0.1004, 1.638), (-0.5272, -0.1049, 1.448), (-0.558, -0.111, 1.242), (-0.5955, -0.1185, 1.033), (-0.638, -0.1269, 0.83), (-0.6832, -0.1359, 0.6435), (0.4918, -0.09783, 1.805), (0.7289, -0.145, 0.4828), (0.5048, -0.1004, 1.638), (0.5272, -0.1049, 1.448), (0.558, -0.111, 1.242), (0.5955, -0.1185, 1.033), (0.638, -0.1269, 0.83), (0.6832, -0.1359, 0.6435), (-0.4633, -0.1919, 1.805), (-0.6866, -0.2844, 0.4828), (-0.4755, -0.197, 1.638), (-0.4966, -0.2057, 1.448), (-0.5256, -0.2177, 1.242), (-0.561, -0.2324, 1.033), (-0.601, -0.2489, 0.83), (-0.6436, -0.2666, 0.6435), (0.4874, 0.09696, 2.405), (0.5369, 0.1068, 2.2), (0.4308, 0.08569, 2.342), (0.4203, 0.0836, 2.28), (0.4575, 0.09101, 2.23), (-0.3514, -0.3514, 2.405), (-0.3871, -0.3871, 2.2), (-0.3106, -0.3106, 2.342), (-0.303, -0.303, 2.28), (-0.3299, -0.3299, 2.23), (0.4592, 0.1902, 2.405), (0.5057, 0.2095, 2.2), (0.4058, 0.1681, 2.342), (0.3959, 0.164, 2.28), (0.431, 0.1785, 2.23), (-0.2761, -0.4132, 2.405), (-0.3041, -0.4551, 2.2), (-0.244, -0.3652, 2.342), (-0.2381, -0.3563, 2.28), (-0.2592, -0.3879, 2.23), (0.4132, 0.2761, 2.405), (0.4551, 0.3041, 2.2), (0.3652, 0.244, 2.342), (0.3563, 0.2381, 2.28), (0.3879, 0.2592, 2.23), (-0.1902, -0.4592, 2.405), (-0.2095, -0.5057, 2.2), (-0.1681, -0.4058, 2.342), (-0.164, -0.3959, 2.28), (-0.1785, -0.431, 2.23), (-0.09696, 0.4874, 2.405), (-0.1068, 0.5369, 2.2), (-0.08569, 0.4308, 2.342), (-0.0836, 0.4203, 2.28), (-0.09101, 0.4575, 2.23), (0.3514, 0.3514, 2.405), (0.3871, 0.3871, 2.2), (0.3106, 0.3106, 2.342), (0.303, 0.303, 2.28), (0.3299, 0.3299, 2.23), (-0.09696, -0.4874, 2.405), (-0.1068, -0.5369, 2.2), (-0.08569, -0.4308, 2.342), (-0.0836, -0.4203, 2.28), (-0.09101, -0.4575, 2.23), (-0.1902, 0.4592, 2.405), (-0.2095, 0.5057, 2.2), (-0.1681, 0.4058, 2.342), (-0.164, 0.3959, 2.28), (-0.1785, 0.431, 2.23), (0.2761, 0.4132, 2.405), (0.3041, 0.4551, 2.2), (0.244, 0.3652, 2.342), (0.2381, 0.3563, 2.28), (0.2592, 0.3879, 2.23), (-7.833e-08, -0.497, 2.405), (-9.197e-08, -0.5474, 2.2), (-5.192e-08, -0.4392, 2.342), (-4.517e-08, -0.4285, 2.28), (-5.891e-08, -0.4665, 2.23), (-0.2761, 0.4132, 2.405), (-0.3041, 0.4551, 2.2), (-0.244, 0.3652, 2.342), (-0.2381, 0.3563, 2.28), (-0.2592, 0.3879, 2.23), (0.1902, 0.4592, 2.405), (0.2095, 0.5057, 2.2), (0.1681, 0.4058, 2.342), (0.164, 0.3959, 2.28), (0.1785, 0.431, 2.23), (0.09696, -0.4874, 2.405), (0.1068, -0.5369, 2.2), (0.08569, -0.4308, 2.342), (0.0836, -0.4203, 2.28), (0.09101, -0.4575, 2.23), (-0.3514, 0.3514, 2.405), (-0.3871, 0.3871, 2.2), (-0.3106, 0.3106, 2.342), (-0.303, 0.303, 2.28), (-0.3299, 0.3299, 2.23), (0.09696, 0.4874, 2.405), (0.1068, 0.5369, 2.2), (0.08569, 0.4308, 2.342), (0.0836, 0.4203, 2.28), (0.09101, 0.4575, 2.23), (0.1902, -0.4592, 2.405), (0.2095, -0.5057, 2.2), (0.1681, -0.4058, 2.342), (0.164, -0.3959, 2.28), (0.1785, -0.431, 2.23), (-0.4132, 0.2761, 2.405), (-0.4551, 0.3041, 2.2), (-0.3652, 0.244, 2.342), (-0.3563, 0.2381, 2.28), (-0.3879, 0.2592, 2.23), (0.2761, -0.4132, 2.405), (0.3041, -0.4551, 2.2), (0.244, -0.3652, 2.342), (0.2381, -0.3563, 2.28), (0.2592, -0.3879, 2.23), (-0.4592, 0.1902, 2.405), (-0.5057, 0.2095, 2.2), (-0.4058, 0.1681, 2.342), (-0.3959, 0.164, 2.28), (-0.431, 0.1785, 2.23), (0.3514, -0.3514, 2.405), (0.3871, -0.3871, 2.2), (0.3106, -0.3106, 2.342), (0.303, -0.303, 2.28), (0.3299, -0.3299, 2.23), (-0.4874, 0.09696, 2.405), (-0.5369, 0.1068, 2.2), (-0.4308, 0.08569, 2.342), (-0.4203, 0.0836, 2.28), (-0.4575, 0.09101, 2.23), (0.4132, -0.2761, 2.405), (0.4551, -0.3041, 2.2), (0.3652, -0.244, 2.342), (0.3563, -0.2381, 2.28), (0.3879, -0.2592, 2.23), (-0.497, 8.006e-07, 2.405), (-0.5474, 8.4e-07, 2.2), (-0.4392, 7.632e-07, 2.342), (-0.4285, 7.586e-07, 2.28), (-0.4665, 7.846e-07, 2.23), (0.4592, -0.1902, 2.405), (0.5057, -0.2095, 2.2), (0.4058, -0.1681, 2.342), (0.3959, -0.164, 2.28), (0.431, -0.1785, 2.23), (-0.4874, -0.09696, 2.405), (-0.5369, -0.1068, 2.2), (-0.4308, -0.08569, 2.342), (-0.4203, -0.0836, 2.28), (-0.4575, -0.09101, 2.23), (0.4874, -0.09696, 2.405), (0.5369, -0.1068, 2.2), (0.4308, -0.08569, 2.342), (0.4203, -0.0836, 2.28), (0.4575, -0.09101, 2.23), (-0.4592, -0.1902, 2.405), (-0.5057, -0.2095, 2.2), (-0.4058, -0.1681, 2.342), (-0.3959, -0.164, 2.28), (-0.431, -0.1785, 2.23), (0.5474, 3.528e-07, 2.2), (0.497, 3.582e-07, 2.405), (0.4665, 3.693e-07, 2.23), (0.4285, 3.767e-07, 2.28), (0.4392, 3.723e-07, 2.342), (-0.4551, -0.3041, 2.2), (-0.4132, -0.2761, 2.405), (-0.3879, -0.2592, 2.23), (-0.3563, -0.2381, 2.28), (-0.3652, -0.244, 2.342), (8.639e-08, 0.5474, 2.2), (8.361e-08, 0.497, 2.405), (9.313e-08, 0.4665, 2.23), (9.499e-08, 0.4285, 2.28), (9.127e-08, 0.4392, 2.342), (-0.06603, 0.3319, 3.699), (-0.007159, 0.03599, 3.772), (-0.06075, 0.3054, 3.712), (-0.05468, 0.2749, 3.724), (-0.04801, 0.2414, 3.736), (-0.04094, 0.2058, 3.746), (-0.03368, 0.1693, 3.755), (-0.02646, 0.133, 3.762), (-0.01949, 0.09801, 3.768), (-0.013, 0.06533, 3.771), (-3.446e-08, 0.0367, 3.772), (9.238e-08, 0.3385, 3.699), (-9.924e-09, 0.06661, 3.771), (1.337e-08, 0.09993, 3.768), (3.478e-08, 0.1356, 3.762), (5.354e-08, 0.1726, 3.755), (6.918e-08, 0.2098, 3.746), (8.12e-08, 0.2461, 3.736), (8.917e-08, 0.2803, 3.724), (9.296e-08, 0.3114, 3.712), (-0.1295, 0.3127, 3.699), (-0.01404, 0.0339, 3.772), (-0.1192, 0.2877, 3.712), (-0.1073, 0.2589, 3.724), (-0.09417, 0.2274, 3.736), (-0.0803, 0.1939, 3.746), (-0.06607, 0.1595, 3.755), (-0.05191, 0.1253, 3.762), (-0.03824, 0.09232, 3.768), (-0.02549, 0.06154, 3.771), (-0.188, 0.2814, 3.699), (-0.02039, 0.03051, 3.772), (-0.173, 0.2589, 3.712), (-0.1557, 0.233, 3.724), (-0.1367, 0.2046, 3.736), (-0.1166, 0.1745, 3.746), (-0.09592, 0.1436, 3.755), (-0.07535, 0.1128, 3.762), (-0.05552, 0.08309, 3.768), (-0.03701, 0.05539, 3.771), (-0.2393, 0.2393, 3.699), (-0.02595, 0.02595, 3.772), (-0.2202, 0.2202, 3.712), (-0.1982, 0.1982, 3.724), (-0.174, 0.174, 3.736), (-0.1484, 0.1484, 3.746), (-0.1221, 0.1221, 3.755), (-0.09591, 0.09591, 3.762), (-0.07066, 0.07066, 3.768), (-0.0471, 0.0471, 3.771), (-0.2814, 0.188, 3.699), (-0.03051, 0.02039, 3.772), (-0.2589, 0.173, 3.712), (-0.233, 0.1557, 3.724), (-0.2046, 0.1367, 3.736), (-0.1745, 0.1166, 3.746), (-0.1436, 0.09592, 3.755), (-0.1128, 0.07536, 3.762), (-0.08309, 0.05552, 3.768), (-0.05539, 0.03701, 3.771), (-0.3127, 0.1295, 3.699), (-0.0339, 0.01404, 3.772), (-0.2877, 0.1192, 3.712), (-0.2589, 0.1073, 3.724), (-0.2274, 0.09417, 3.736), (-0.1939, 0.0803, 3.746), (-0.1595, 0.06607, 3.755), (-0.1253, 0.05191, 3.762), (-0.09232, 0.03824, 3.768), (-0.06154, 0.02549, 3.771), (-0.3319, 0.06603, 3.699), (-0.03599, 0.00716, 3.772), (-0.3054, 0.06075, 3.712), (-0.2749, 0.05468, 3.724), (-0.2414, 0.04801, 3.736), (-0.2058, 0.04094, 3.746), (-0.1693, 0.03368, 3.755), (-0.133, 0.02646, 3.762), (-0.09801, 0.0195, 3.768), (-0.06533, 0.013, 3.771), (-0.3385, 6.866e-07, 3.699), (-0.0367, 4.042e-07, 3.772), (-0.3114, 6.674e-07, 3.712), (-0.2803, 6.43e-07, 3.724), (-0.2461, 6.143e-07, 3.736), (-0.2098, 5.82e-07, 3.746), (-0.1726, 5.472e-07, 3.755), (-0.1356, 5.109e-07, 3.762), (-0.09993, 4.742e-07, 3.768), (-0.06661, 4.383e-07, 3.771), (-0.3319, -0.06603, 3.699), (-0.03599, -0.007159, 3.772), (-0.3054, -0.06075, 3.712), (-0.2749, -0.05468, 3.724), (-0.2414, -0.04801, 3.736), (-0.2058, -0.04094, 3.746), (-0.1693, -0.03368, 3.755), (-0.133, -0.02646, 3.762), (-0.09801, -0.01949, 3.768), (-0.06533, -0.01299, 3.771), (-0.3127, -0.1295, 3.699), (-0.0339, -0.01404, 3.772), (-0.2877, -0.1192, 3.712), (-0.2589, -0.1073, 3.724), (-0.2274, -0.09417, 3.736), (-0.1939, -0.0803, 3.746), (-0.1595, -0.06607, 3.755), (-0.1253, -0.0519, 3.762), (-0.09232, -0.03824, 3.768), (-0.06154, -0.02549, 3.771), (-0.2814, -0.188, 3.699), (-0.03051, -0.02039, 3.772), (-0.2589, -0.173, 3.712), (-0.233, -0.1557, 3.724), (-0.2046, -0.1367, 3.736), (-0.1745, -0.1166, 3.746), (-0.1436, -0.09592, 3.755), (-0.1128, -0.07535, 3.762), (-0.08309, -0.05552, 3.768), (-0.05539, -0.03701, 3.771), (-0.2393, -0.2393, 3.699), (-0.02595, -0.02595, 3.772), (-0.2202, -0.2202, 3.712), (-0.1982, -0.1982, 3.724), (-0.174, -0.174, 3.736), (-0.1484, -0.1484, 3.746), (-0.1221, -0.1221, 3.755), (-0.09591, -0.09591, 3.762), (-0.07066, -0.07066, 3.768), (-0.0471, -0.0471, 3.771), (-0.188, -0.2814, 3.699), (-0.02039, -0.03051, 3.772), (-0.173, -0.2589, 3.712), (-0.1557, -0.233, 3.724), (-0.1367, -0.2046, 3.736), (-0.1166, -0.1745, 3.746), (-0.09592, -0.1436, 3.755), (-0.07535, -0.1128, 3.762), (-0.05552, -0.08309, 3.768), (-0.03701, -0.05539, 3.771), (-0.1295, -0.3127, 3.699), (-0.01404, -0.0339, 3.772), (-0.1192, -0.2877, 3.712), (-0.1073, -0.2589, 3.724), (-0.09417, -0.2274, 3.736), (-0.0803, -0.1939, 3.746), (-0.06607, -0.1595, 3.755), (-0.05191, -0.1253, 3.762), (-0.03824, -0.09232, 3.768), (-0.02549, -0.06154, 3.771), (-0.06603, -0.3319, 3.699), (-0.007159, -0.03599, 3.772), (-0.06075, -0.3054, 3.712), (-0.05468, -0.2749, 3.724), (-0.04801, -0.2414, 3.736), (-0.04094, -0.2058, 3.746), (-0.03368, -0.1693, 3.755), (-0.02646, -0.133, 3.762), (-0.01949, -0.09801, 3.768), (-0.013, -0.06533, 3.771), (-1.79e-08, -0.3385, 3.699), (1.397e-07, -0.0367, 3.772), (-5.668e-09, -0.3114, 3.712), (9.095e-09, -0.2803, 3.724), (2.593e-08, -0.2461, 3.736), (4.435e-08, -0.2098, 3.746), (6.378e-08, -0.1726, 3.755), (8.362e-08, -0.1356, 3.762), (1.033e-07, -0.09993, 3.768), (1.222e-07, -0.06661, 3.771), (0.06603, -0.3319, 3.699), (0.007159, -0.03599, 3.772), (0.06075, -0.3054, 3.712), (0.05468, -0.2749, 3.724), (0.04801, -0.2414, 3.736), (0.04094, -0.2058, 3.746), (0.03368, -0.1693, 3.755), (0.02646, -0.133, 3.762), (0.0195, -0.09801, 3.768), (0.013, -0.06533, 3.771), (0.1295, -0.3127, 3.699), (0.01404, -0.0339, 3.772), (0.1192, -0.2877, 3.712), (0.1073, -0.2589, 3.724), (0.09417, -0.2274, 3.736), (0.0803, -0.1939, 3.746), (0.06607, -0.1595, 3.755), (0.05191, -0.1253, 3.762), (0.03824, -0.09232, 3.768), (0.02549, -0.06154, 3.771), (0.188, -0.2814, 3.699), (0.02039, -0.03051, 3.772), (0.173, -0.2589, 3.712), (0.1557, -0.233, 3.724), (0.1367, -0.2046, 3.736), (0.1166, -0.1745, 3.746), (0.09592, -0.1436, 3.755), (0.07536, -0.1128, 3.762), (0.05552, -0.08309, 3.768), (0.03701, -0.05539, 3.771), (0.2393, -0.2393, 3.699), (0.02595, -0.02595, 3.772), (0.2202, -0.2202, 3.712), (0.1982, -0.1982, 3.724), (0.174, -0.174, 3.736), (0.1484, -0.1484, 3.746), (0.1221, -0.1221, 3.755), (0.09591, -0.09591, 3.762), (0.07066, -0.07066, 3.768), (0.0471, -0.0471, 3.771), (0.2814, -0.188, 3.699), (0.03051, -0.02039, 3.772), (0.2589, -0.173, 3.712), (0.233, -0.1557, 3.724), (0.2046, -0.1367, 3.736), (0.1745, -0.1166, 3.746), (0.1436, -0.09592, 3.755), (0.1128, -0.07535, 3.762), (0.08309, -0.05552, 3.768), (0.05539, -0.03701, 3.771), (0.3127, -0.1295, 3.699), (0.0339, -0.01404, 3.772), (0.2877, -0.1192, 3.712), (0.2589, -0.1073, 3.724), (0.2274, -0.09417, 3.736), (0.1939, -0.0803, 3.746), (0.1595, -0.06607, 3.755), (0.1253, -0.05191, 3.762), (0.09232, -0.03824, 3.768), (0.06154, -0.02549, 3.771), (0.3319, -0.06603, 3.699), (0.03599, -0.007159, 3.772), (0.3054, -0.06075, 3.712), (0.2749, -0.05468, 3.724), (0.2414, -0.04801, 3.736), (0.2058, -0.04094, 3.746), (0.1693, -0.03368, 3.755), (0.133, -0.02646, 3.762), (0.09801, -0.01949, 3.768), (0.06533, -0.013, 3.771), (0.3385, 3.853e-07, 3.699), (0.0367, 4.172e-07, 3.772), (0.3114, 3.909e-07, 3.712), (0.2803, 3.963e-07, 3.724), (0.2461, 4.014e-07, 3.736), (0.2098, 4.06e-07, 3.746), (0.1726, 4.099e-07, 3.755), (0.1356, 4.131e-07, 3.762), (0.09993, 4.154e-07, 3.768), (0.06661, 4.168e-07, 3.771), (0.3319, 0.06603, 3.699), (0.03599, 0.00716, 3.772), (0.3054, 0.06075, 3.712), (0.2749, 0.05468, 3.724), (0.2414, 0.04801, 3.736), (0.2058, 0.04094, 3.746), (0.1693, 0.03368, 3.755), (0.133, 0.02646, 3.762), (0.09801, 0.0195, 3.768), (0.06533, 0.013, 3.771), (0.3127, 0.1295, 3.699), (0.0339, 0.01404, 3.772), (0.2877, 0.1192, 3.712), (0.2589, 0.1073, 3.724), (0.2274, 0.09417, 3.736), (0.1939, 0.0803, 3.746), (0.1595, 0.06607, 3.755), (0.1253, 0.05191, 3.762), (0.09232, 0.03824, 3.768), (0.06154, 0.02549, 3.771), (0.2814, 0.188, 3.699), (0.03051, 0.02039, 3.772), (0.2589, 0.173, 3.712), (0.233, 0.1557, 3.724), (0.2046, 0.1367, 3.736), (0.1745, 0.1166, 3.746), (0.1436, 0.09592, 3.755), (0.1128, 0.07536, 3.762), (0.08309, 0.05552, 3.768), (0.05539, 0.03701, 3.771), (0.2393, 0.2393, 3.699), (0.02595, 0.02595, 3.772), (0.2202, 0.2202, 3.712), (0.1982, 0.1982, 3.724), (0.174, 0.174, 3.736), (0.1484, 0.1484, 3.746), (0.1221, 0.1221, 3.755), (0.09591, 0.09591, 3.762), (0.07066, 0.07066, 3.768), (0.0471, 0.0471, 3.771), (0.188, 0.2814, 3.699), (0.02039, 0.03051, 3.772), (0.173, 0.2589, 3.712), (0.1557, 0.233, 3.724), (0.1367, 0.2046, 3.736), (0.1166, 0.1745, 3.746), (0.09592, 0.1436, 3.755), (0.07536, 0.1128, 3.762), (0.05552, 0.08309, 3.768), (0.03701, 0.05539, 3.771), (0.1295, 0.3127, 3.699), (0.01404, 0.0339, 3.772), (0.1192, 0.2877, 3.712), (0.1073, 0.2589, 3.724), (0.09417, 0.2274, 3.736), (0.0803, 0.1939, 3.746), (0.06607, 0.1595, 3.755), (0.05191, 0.1253, 3.762), (0.03824, 0.09232, 3.768), (0.02549, 0.06154, 3.771), (0.06603, 0.3319, 3.699), (0.007159, 0.03599, 3.772), (0.06075, 0.3054, 3.712), (0.05468, 0.2749, 3.724), (0.04801, 0.2414, 3.736), (0.04094, 0.2058, 3.746), (0.03368, 0.1693, 3.755), (0.02646, 0.133, 3.762), (0.0195, 0.09801, 3.768), (0.013, 0.06533, 3.771)], [], [(288, 4, 72, 328), (133, 455, 449, 128), (148, 473, 467, 143), (298, 14, 9, 293), (6, 144, 139, 7), (143, 467, 461, 138), (153, 479, 473, 148), (303, 19, 14, 298), (5, 149, 144, 6), (466, 304, 299, 460), (158, 485, 479, 153), (308, 24, 19, 303), (3, 154, 149, 5), (472, 309, 304, 466), (163, 491, 485, 158), (313, 29, 24, 308), (2, 159, 154, 3), (478, 314, 309, 472), (284, 634, 491, 163), (318, 34, 29, 313), (1, 164, 159, 2), (484, 319, 314, 478), (168, 497, 503, 173), (323, 39, 34, 318), (0, 283, 164, 1), (490, 324, 319, 484), (173, 503, 509, 178), (444, 95, 39, 323), (11, 169, 174, 12), (635, 443, 324, 490), (138, 461, 455, 133), (864, 877, 1249, 1393), (7, 139, 134, 8), (0, 1, 2, 3, 5, 6, 7, 8, 10, 11, 12, 13, 15, 16, 17, 18, 20, 21, 22, 23, 25, 26, 27, 28, 30, 31, 32, 33, 35, 36, 37, 38), (127, 71, 40, 111), (126, 70, 71, 127), (125, 69, 70, 126), (124, 68, 69, 125), (123, 67, 68, 124), (122, 66, 67, 123), (121, 65, 66, 122), (120, 64, 65, 121), (119, 63, 64, 120), (118, 62, 63, 119), (117, 61, 62, 118), (116, 60, 61, 117), (115, 59, 60, 116), (114, 58, 59, 115), (113, 57, 58, 114), (96, 56, 57, 113), (97, 55, 56, 96), (98, 54, 55, 97), (99, 53, 54, 98), (100, 52, 53, 99), (101, 51, 52, 100), (102, 50, 51, 101), (103, 49, 50, 102), (104, 48, 49, 103), (105, 47, 48, 104), (106, 46, 47, 105), (107, 45, 46, 106), (108, 44, 45, 107), (109, 43, 44, 108), (110, 42, 43, 109), (112, 41, 42, 110), (111, 40, 41, 112), (8, 134, 129, 10), (448, 289, 329, 496), (128, 449, 497, 168), (293, 9, 4, 288), (496, 329, 334, 502), (12, 174, 179, 13), (328, 72, 73, 333), (178, 509, 515, 183), (502, 334, 339, 508), (13, 179, 184, 15), (333, 73, 74, 338), (183, 515, 521, 188), (508, 339, 344, 514), (15, 184, 189, 16), (338, 74, 75, 343), (188, 521, 527, 193), (514, 344, 349, 520), (16, 189, 194, 17), (343, 75, 76, 348), (193, 527, 533, 198), (520, 349, 354, 526), (17, 194, 199, 18), (348, 76, 77, 353), (198, 533, 539, 203), (526, 354, 359, 532), (18, 199, 204, 20), (353, 77, 78, 358), (538, 364, 369, 544), (532, 359, 364, 538), (544, 369, 374, 550), (358, 78, 79, 363), (203, 539, 545, 208), (21, 209, 214, 22), (20, 204, 209, 21), (363, 79, 80, 368), (368, 80, 81, 373), (550, 374, 379, 556), (22, 214, 219, 23), (373, 81, 82, 378), (208, 545, 551, 213), (556, 379, 384, 562), (23, 219, 224, 25), (378, 82, 83, 383), (213, 551, 557, 218), (562, 384, 389, 568), (25, 224, 229, 26), (383, 83, 84, 388), (218, 557, 563, 223), (568, 389, 394, 574), (26, 229, 234, 27), (388, 84, 85, 393), (223, 563, 569, 228), (574, 394, 399, 580), (27, 234, 239, 28), (393, 85, 86, 398), (228, 569, 575, 233), (580, 399, 404, 586), (28, 239, 244, 30), (398, 86, 87, 403), (233, 575, 581, 238), (586, 404, 409, 592), (30, 244, 249, 31), (403, 87, 88, 408), (238, 581, 587, 243), (592, 409, 414, 598), (31, 249, 254, 32), (408, 88, 89, 413), (243, 587, 593, 248), (598, 414, 419, 604), (32, 254, 259, 33), (413, 89, 90, 418), (248, 593, 599, 253), (604, 419, 424, 610), (33, 259, 264, 35), (418, 90, 91, 423), (253, 599, 605, 258), (610, 424, 429, 616), (35, 264, 269, 36), (423, 91, 92, 428), (258, 605, 611, 263), (616, 429, 434, 622), (36, 269, 274, 37), (428, 92, 93, 433), (263, 611, 617, 268), (622, 434, 439, 628), (37, 274, 279, 38), (433, 93, 94, 438), (268, 617, 623, 273), (628, 439, 443, 635), (38, 279, 283, 0), (438, 94, 95, 444), (273, 623, 629, 278), (278, 629, 634, 284), (95, 111, 112, 39), (39, 112, 110, 34), (34, 110, 109, 29), (29, 109, 108, 24), (24, 108, 107, 19), (19, 107, 106, 14), (14, 106, 105, 9), (9, 105, 104, 4), (4, 104, 103, 72), (72, 103, 102, 73), (73, 102, 101, 74), (74, 101, 100, 75), (75, 100, 99, 76), (76, 99, 98, 77), (77, 98, 97, 78), (78, 97, 96, 79), (79, 96, 113, 80), (80, 113, 114, 81), (81, 114, 115, 82), (82, 115, 116, 83), (83, 116, 117, 84), (84, 117, 118, 85), (85, 118, 119, 86), (86, 119, 120, 87), (87, 120, 121, 88), (88, 121, 122, 89), (89, 122, 123, 90), (90, 123, 124, 91), (91, 124, 125, 92), (92, 125, 126, 93), (93, 126, 127, 94), (94, 127, 111, 95), (284, 163, 165, 287), (287, 165, 166, 286), (286, 166, 167, 285), (285, 167, 164, 283), (163, 158, 160, 165), (165, 160, 161, 166), (166, 161, 162, 167), (167, 162, 159, 164), (158, 153, 155, 160), (160, 155, 156, 161), (161, 156, 157, 162), (162, 157, 154, 159), (153, 148, 150, 155), (155, 150, 151, 156), (156, 151, 152, 157), (157, 152, 149, 154), (148, 143, 145, 150), (150, 145, 146, 151), (151, 146, 147, 152), (152, 147, 144, 149), (143, 138, 140, 145), (145, 140, 141, 146), (146, 141, 142, 147), (147, 142, 139, 144), (138, 133, 135, 140), (140, 135, 136, 141), (141, 136, 137, 142), (142, 137, 134, 139), (133, 128, 130, 135), (135, 130, 131, 136), (136, 131, 132, 137), (137, 132, 129, 134), (128, 168, 170, 130), (130, 170, 171, 131), (131, 171, 172, 132), (132, 172, 169, 129), (168, 173, 175, 170), (170, 175, 176, 171), (171, 176, 177, 172), (172, 177, 174, 169), (173, 178, 180, 175), (175, 180, 181, 176), (176, 181, 182, 177), (177, 182, 179, 174), (178, 183, 185, 180), (180, 185, 186, 181), (181, 186, 187, 182), (182, 187, 184, 179), (183, 188, 190, 185), (185, 190, 191, 186), (186, 191, 192, 187), (187, 192, 189, 184), (188, 193, 195, 190), (190, 195, 196, 191), (191, 196, 197, 192), (192, 197, 194, 189), (193, 198, 200, 195), (195, 200, 201, 196), (196, 201, 202, 197), (197, 202, 199, 194), (198, 203, 205, 200), (200, 205, 206, 201), (201, 206, 207, 202), (202, 207, 204, 199), (203, 208, 210, 205), (205, 210, 211, 206), (206, 211, 212, 207), (207, 212, 209, 204), (208, 213, 215, 210), (210, 215, 216, 211), (211, 216, 217, 212), (212, 217, 214, 209), (213, 218, 220, 215), (215, 220, 221, 216), (216, 221, 222, 217), (217, 222, 219, 214), (218, 223, 225, 220), (220, 225, 226, 221), (221, 226, 227, 222), (222, 227, 224, 219), (223, 228, 230, 225), (225, 230, 231, 226), (226, 231, 232, 227), (227, 232, 229, 224), (228, 233, 235, 230), (230, 235, 236, 231), (231, 236, 237, 232), (232, 237, 234, 229), (233, 238, 240, 235), (235, 240, 241, 236), (236, 241, 242, 237), (237, 242, 239, 234), (238, 243, 245, 240), (240, 245, 246, 241), (241, 246, 247, 242), (242, 247, 244, 239), (243, 248, 250, 245), (245, 250, 251, 246), (246, 251, 252, 247), (247, 252, 249, 244), (248, 253, 255, 250), (250, 255, 256, 251), (251, 256, 257, 252), (252, 257, 254, 249), (253, 258, 260, 255), (255, 260, 261, 256), (256, 261, 262, 257), (257, 262, 259, 254), (258, 263, 265, 260), (260, 265, 266, 261), (261, 266, 267, 262), (262, 267, 264, 259), (263, 268, 270, 265), (265, 270, 271, 266), (266, 271, 272, 267), (267, 272, 269, 264), (268, 273, 275, 270), (270, 275, 276, 271), (271, 276, 277, 272), (272, 277, 274, 269), (273, 278, 280, 275), (275, 280, 281, 276), (276, 281, 282, 277), (277, 282, 279, 274), (278, 284, 287, 280), (280, 287, 286, 281), (281, 286, 285, 282), (282, 285, 283, 279), (10, 129, 169, 11), (444, 323, 325, 447), (447, 325, 326, 446), (446, 326, 327, 445), (445, 327, 324, 443), (323, 318, 320, 325), (325, 320, 321, 326), (326, 321, 322, 327), (327, 322, 319, 324), (318, 313, 315, 320), (320, 315, 316, 321), (321, 316, 317, 322), (322, 317, 314, 319), (313, 308, 310, 315), (315, 310, 311, 316), (316, 311, 312, 317), (317, 312, 309, 314), (308, 303, 305, 310), (310, 305, 306, 311), (311, 306, 307, 312), (312, 307, 304, 309), (303, 298, 300, 305), (305, 300, 301, 306), (306, 301, 302, 307), (307, 302, 299, 304), (298, 293, 295, 300), (300, 295, 296, 301), (301, 296, 297, 302), (302, 297, 294, 299), (293, 288, 290, 295), (295, 290, 291, 296), (296, 291, 292, 297), (297, 292, 289, 294), (288, 328, 330, 290), (290, 330, 331, 291), (291, 331, 332, 292), (292, 332, 329, 289), (328, 333, 335, 330), (330, 335, 336, 331), (331, 336, 337, 332), (332, 337, 334, 329), (333, 338, 340, 335), (335, 340, 341, 336), (336, 341, 342, 337), (337, 342, 339, 334), (338, 343, 345, 340), (340, 345, 346, 341), (341, 346, 347, 342), (342, 347, 344, 339), (343, 348, 350, 345), (345, 350, 351, 346), (346, 351, 352, 347), (347, 352, 349, 344), (348, 353, 355, 350), (350, 355, 356, 351), (351, 356, 357, 352), (352, 357, 354, 349), (353, 358, 360, 355), (355, 360, 361, 356), (356, 361, 362, 357), (357, 362, 359, 354), (358, 363, 365, 360), (360, 365, 366, 361), (361, 366, 367, 362), (362, 367, 364, 359), (363, 368, 370, 365), (365, 370, 371, 366), (366, 371, 372, 367), (367, 372, 369, 364), (368, 373, 375, 370), (370, 375, 376, 371), (371, 376, 377, 372), (372, 377, 374, 369), (373, 378, 380, 375), (375, 380, 381, 376), (376, 381, 382, 377), (377, 382, 379, 374), (378, 383, 385, 380), (380, 385, 386, 381), (381, 386, 387, 382), (382, 387, 384, 379), (383, 388, 390, 385), (385, 390, 391, 386), (386, 391, 392, 387), (387, 392, 389, 384), (388, 393, 395, 390), (390, 395, 396, 391), (391, 396, 397, 392), (392, 397, 394, 389), (393, 398, 400, 395), (395, 400, 401, 396), (396, 401, 402, 397), (397, 402, 399, 394), (398, 403, 405, 400), (400, 405, 406, 401), (401, 406, 407, 402), (402, 407, 404, 399), (403, 408, 410, 405), (405, 410, 411, 406), (406, 411, 412, 407), (407, 412, 409, 404), (408, 413, 415, 410), (410, 415, 416, 411), (411, 416, 417, 412), (412, 417, 414, 409), (413, 418, 420, 415), (415, 420, 421, 416), (416, 421, 422, 417), (417, 422, 419, 414), (418, 423, 425, 420), (420, 425, 426, 421), (421, 426, 427, 422), (422, 427, 424, 419), (423, 428, 430, 425), (425, 430, 431, 426), (426, 431, 432, 427), (427, 432, 429, 424), (428, 433, 435, 430), (430, 435, 436, 431), (431, 436, 437, 432), (432, 437, 434, 429), (433, 438, 440, 435), (435, 440, 441, 436), (436, 441, 442, 437), (437, 442, 439, 434), (438, 444, 447, 440), (440, 447, 446, 441), (441, 446, 445, 442), (442, 445, 443, 439), (460, 299, 294, 454), (635, 490, 492, 639), (639, 492, 493, 638), (638, 493, 494, 637), (637, 494, 495, 636), (636, 495, 491, 634), (490, 484, 486, 492), (492, 486, 487, 493), (493, 487, 488, 494), (494, 488, 489, 495), (495, 489, 485, 491), (484, 478, 480, 486), (486, 480, 481, 487), (487, 481, 482, 488), (488, 482, 483, 489), (489, 483, 479, 485), (478, 472, 474, 480), (480, 474, 475, 481), (481, 475, 476, 482), (482, 476, 477, 483), (483, 477, 473, 479), (472, 466, 468, 474), (474, 468, 469, 475), (475, 469, 470, 476), (476, 470, 471, 477), (477, 471, 467, 473), (466, 460, 462, 468), (468, 462, 463, 469), (469, 463, 464, 470), (470, 464, 465, 471), (471, 465, 461, 467), (460, 454, 456, 462), (462, 456, 457, 463), (463, 457, 458, 464), (464, 458, 459, 465), (465, 459, 455, 461), (454, 448, 450, 456), (456, 450, 451, 457), (457, 451, 452, 458), (458, 452, 453, 459), (459, 453, 449, 455), (448, 496, 498, 450), (450, 498, 499, 451), (451, 499, 500, 452), (452, 500, 501, 453), (453, 501, 497, 449), (496, 502, 504, 498), (498, 504, 505, 499), (499, 505, 506, 500), (500, 506, 507, 501), (501, 507, 503, 497), (502, 508, 510, 504), (504, 510, 511, 505), (505, 511, 512, 506), (506, 512, 513, 507), (507, 513, 509, 503), (508, 514, 516, 510), (510, 516, 517, 511), (511, 517, 518, 512), (512, 518, 519, 513), (513, 519, 515, 509), (514, 520, 522, 516), (516, 522, 523, 517), (517, 523, 524, 518), (518, 524, 525, 519), (519, 525, 521, 515), (520, 526, 528, 522), (522, 528, 529, 523), (523, 529, 530, 524), (524, 530, 531, 525), (525, 531, 527, 521), (526, 532, 534, 528), (528, 534, 535, 529), (529, 535, 536, 530), (530, 536, 537, 531), (531, 537, 533, 527), (532, 538, 540, 534), (534, 540, 541, 535), (535, 541, 542, 536), (536, 542, 543, 537), (537, 543, 539, 533), (538, 544, 546, 540), (540, 546, 547, 541), (541, 547, 548, 542), (542, 548, 549, 543), (543, 549, 545, 539), (544, 550, 552, 546), (546, 552, 553, 547), (547, 553, 554, 548), (548, 554, 555, 549), (549, 555, 551, 545), (550, 556, 558, 552), (552, 558, 559, 553), (553, 559, 560, 554), (554, 560, 561, 555), (555, 561, 557, 551), (556, 562, 564, 558), (558, 564, 565, 559), (559, 565, 566, 560), (560, 566, 567, 561), (561, 567, 563, 557), (562, 568, 570, 564), (564, 570, 571, 565), (565, 571, 572, 566), (566, 572, 573, 567), (567, 573, 569, 563), (568, 574, 576, 570), (570, 576, 577, 571), (571, 577, 578, 572), (572, 578, 579, 573), (573, 579, 575, 569), (574, 580, 582, 576), (576, 582, 583, 577), (577, 583, 584, 578), (578, 584, 585, 579), (579, 585, 581, 575), (580, 586, 588, 582), (582, 588, 589, 583), (583, 589, 590, 584), (584, 590, 591, 585), (585, 591, 587, 581), (586, 592, 594, 588), (588, 594, 595, 589), (589, 595, 596, 590), (590, 596, 597, 591), (591, 597, 593, 587), (592, 598, 600, 594), (594, 600, 601, 595), (595, 601, 602, 596), (596, 602, 603, 597), (597, 603, 599, 593), (598, 604, 606, 600), (600, 606, 607, 601), (601, 607, 608, 602), (602, 608, 609, 603), (603, 609, 605, 599), (604, 610, 612, 606), (606, 612, 613, 607), (607, 613, 614, 608), (608, 614, 615, 609), (609, 615, 611, 605), (610, 616, 618, 612), (612, 618, 619, 613), (613, 619, 620, 614), (614, 620, 621, 615), (615, 621, 617, 611), (616, 622, 624, 618), (618, 624, 625, 619), (619, 625, 626, 620), (620, 626, 627, 621), (621, 627, 623, 617), (622, 628, 630, 624), (624, 630, 631, 625), (625, 631, 632, 626), (626, 632, 633, 627), (627, 633, 629, 623), (628, 635, 639, 630), (630, 639, 638, 631), (631, 638, 637, 632), (632, 637, 636, 633), (633, 636, 634, 629), (454, 294, 289, 448), (708, 726, 1428, 1408), (868, 881, 1254, 1398), (881, 889, 1264, 1254), (885, 893, 1269, 1259), (889, 897, 1274, 1264), (893, 905, 1284, 1269), (872, 901, 1279, 1403), (897, 909, 1289, 1274), (901, 913, 1294, 1279), (905, 917, 1299, 1284), (909, 921, 1304, 1289), (913, 925, 1309, 1294), (917, 929, 1314, 1299), (921, 933, 1319, 1304), (925, 937, 1324, 1309), (929, 941, 1329, 1314), (933, 945, 1334, 1319), (937, 949, 1339, 1324), (941, 872, 1403, 1329), (945, 953, 1344, 1334), (949, 957, 1349, 1339), (953, 961, 1354, 1344), (957, 965, 1359, 1349), (961, 969, 1364, 1354), (965, 973, 1369, 1359), (969, 977, 1374, 1364), (973, 981, 1379, 1369), (977, 985, 1384, 1374), (981, 989, 1389, 1379), (985, 864, 1393, 1384), (989, 868, 1398, 1389), (1240, 1017, 670, 668), (1232, 1001, 669, 667), (1224, 1240, 668, 666), (1216, 1232, 667, 665), (1208, 1224, 666, 664), (1200, 1216, 665, 663), (1192, 1208, 664, 662), (1184, 1200, 663, 661), (1176, 1192, 662, 660), (1168, 1184, 661, 659), (1160, 1176, 660, 658), (1152, 1168, 659, 657), (1144, 1065, 671, 656), (1136, 1160, 658, 655), (1128, 1152, 657, 654), (1120, 1144, 656, 653), (1112, 1136, 655, 652), (1104, 1128, 654, 651), (1096, 1120, 653, 650), (1088, 1112, 652, 649), (1080, 1104, 651, 648), (1072, 1096, 650, 647), (1056, 1088, 649, 646), (1048, 1080, 648, 645), (1040, 1072, 647, 644), (1065, 1056, 646, 671), (1032, 1048, 645, 643), (1024, 1040, 644, 642), (1008, 1032, 643, 641), (992, 1024, 642, 640), (1017, 1008, 641, 670), (1001, 992, 640, 669), (46, 45, 1041, 1025), (61, 60, 1009, 1016), (63, 62, 1241, 1225), (50, 49, 1233, 1217), (64, 63, 1225, 1209), (51, 50, 1217, 1201), (65, 64, 1209, 1193), (52, 51, 1201, 1185), (66, 65, 1193, 1177), (53, 52, 1185, 1169), (67, 66, 1177, 1161), (44, 43, 1097, 1073), (54, 53, 1169, 1153), (68, 67, 1161, 1137), (55, 54, 1153, 1129), (42, 41, 1145, 1121), (69, 68, 1137, 1113), (56, 55, 1129, 1105), (43, 42, 1121, 1097), (70, 69, 1113, 1089), (57, 56, 1105, 1081), (41, 40, 1064, 1145), (40, 71, 1057, 1064), (58, 57, 1081, 1049), (71, 70, 1089, 1057), (45, 44, 1073, 1041), (59, 58, 1049, 1033), (62, 61, 1016, 1241), (49, 48, 1000, 1233), (60, 59, 1033, 1009), (47, 46, 1025, 993), (1399, 1253, 679, 852), (1394, 1248, 673, 846), (666, 668, 988, 980), (665, 667, 984, 976), (664, 666, 980, 972), (663, 665, 976, 968), (662, 664, 972, 964), (661, 663, 968, 960), (660, 662, 964, 956), (659, 661, 960, 952), (658, 660, 956, 948), (657, 659, 952, 944), (1404, 1278, 709, 858), (655, 658, 948, 936), (654, 657, 944, 932), (653, 656, 940, 928), (652, 655, 936, 924), (651, 654, 932, 920), (650, 653, 928, 916), (649, 652, 924, 912), (648, 651, 920, 908), (647, 650, 916, 904), (646, 649, 912, 900), (645, 648, 908, 896), (644, 647, 904, 892), (1248, 1258, 685, 673), (643, 645, 896, 888), (642, 644, 892, 884), (641, 643, 888, 880), (640, 642, 884, 876), (656, 671, 873, 940), (668, 670, 869, 988), (1383, 1394, 846, 835), (1388, 1399, 852, 841), (1253, 1263, 691, 679), (1258, 1268, 697, 685), (1263, 1273, 703, 691), (1268, 1283, 715, 697), (1328, 1404, 858, 769), (1273, 1288, 721, 703), (1278, 1293, 727, 709), (1283, 1298, 733, 715), (1288, 1303, 739, 721), (1293, 1308, 745, 727), (1298, 1313, 751, 733), (1303, 1318, 757, 739), (1308, 1323, 763, 745), (1313, 1328, 769, 751), (1318, 1333, 775, 757), (1323, 1338, 781, 763), (1333, 1343, 787, 775), (671, 646, 900, 873), (1338, 1348, 793, 781), (1343, 1353, 799, 787), (1348, 1358, 805, 793), (1353, 1363, 811, 799), (1358, 1368, 817, 805), (1363, 1373, 823, 811), (1368, 1378, 829, 817), (1373, 1383, 835, 823), (1378, 1388, 841, 829), (669, 640, 876, 865), (670, 641, 880, 869), (853, 678, 1528, 1518), (847, 672, 1658, 1648), (840, 853, 1518, 1508), (834, 847, 1648, 1638), (828, 840, 1508, 1498), (822, 834, 1638, 1628), (816, 828, 1498, 1488), (810, 822, 1628, 1618), (804, 816, 1488, 1478), (798, 810, 1618, 1608), (792, 804, 1478, 1468), (786, 798, 1608, 1598), (726, 744, 1438, 1428), (780, 792, 1468, 1458), (774, 786, 1598, 1588), (762, 780, 1458, 1448), (756, 774, 1588, 1578), (750, 768, 1718, 1708), (744, 762, 1448, 1438), (738, 756, 1578, 1568), (732, 750, 1708, 1698), (768, 859, 1419, 1718), (720, 738, 1568, 1558), (1409, 1429, 1439, 1449, 1459, 1469, 1479, 1489, 1499, 1509, 1519, 1529, 1539, 1549, 1559, 1569, 1579, 1589, 1599, 1609, 1619, 1629, 1639, 1649, 1659, 1669, 1679, 1689, 1699, 1709, 1719, 1418), (714, 732, 1698, 1688), (702, 720, 1558, 1548), (696, 714, 1688, 1678), (690, 702, 1548, 1538), (678, 690, 1538, 1528), (672, 684, 1668, 1658), (853, 840, 842, 857), (857, 842, 843, 856), (856, 843, 844, 855), (855, 844, 845, 854), (854, 845, 841, 852), (847, 834, 836, 851), (851, 836, 837, 850), (850, 837, 838, 849), (849, 838, 839, 848), (848, 839, 835, 846), (840, 828, 830, 842), (842, 830, 831, 843), (843, 831, 832, 844), (844, 832, 833, 845), (845, 833, 829, 841), (834, 822, 824, 836), (836, 824, 825, 837), (837, 825, 826, 838), (838, 826, 827, 839), (839, 827, 823, 835), (828, 816, 818, 830), (830, 818, 819, 831), (831, 819, 820, 832), (832, 820, 821, 833), (833, 821, 817, 829), (822, 810, 812, 824), (824, 812, 813, 825), (825, 813, 814, 826), (826, 814, 815, 827), (827, 815, 811, 823), (816, 804, 806, 818), (818, 806, 807, 819), (819, 807, 808, 820), (820, 808, 809, 821), (821, 809, 805, 817), (810, 798, 800, 812), (812, 800, 801, 813), (813, 801, 802, 814), (814, 802, 803, 815), (815, 803, 799, 811), (804, 792, 794, 806), (806, 794, 795, 807), (807, 795, 796, 808), (808, 796, 797, 809), (809, 797, 793, 805), (798, 786, 788, 800), (800, 788, 789, 801), (801, 789, 790, 802), (802, 790, 791, 803), (803, 791, 787, 799), (792, 780, 782, 794), (794, 782, 783, 795), (795, 783, 784, 796), (796, 784, 785, 797), (797, 785, 781, 793), (786, 774, 776, 788), (788, 776, 777, 789), (789, 777, 778, 790), (790, 778, 779, 791), (791, 779, 775, 787), (859, 768, 770, 863), (863, 770, 771, 862), (862, 771, 772, 861), (861, 772, 773, 860), (860, 773, 769, 858), (780, 762, 764, 782), (782, 764, 765, 783), (783, 765, 766, 784), (784, 766, 767, 785), (785, 767, 763, 781), (774, 756, 758, 776), (776, 758, 759, 777), (777, 759, 760, 778), (778, 760, 761, 779), (779, 761, 757, 775), (768, 750, 752, 770), (770, 752, 753, 771), (771, 753, 754, 772), (772, 754, 755, 773), (773, 755, 751, 769), (762, 744, 746, 764), (764, 746, 747, 765), (765, 747, 748, 766), (766, 748, 749, 767), (767, 749, 745, 763), (756, 738, 740, 758), (758, 740, 741, 759), (759, 741, 742, 760), (760, 742, 743, 761), (761, 743, 739, 757), (750, 732, 734, 752), (752, 734, 735, 753), (753, 735, 736, 754), (754, 736, 737, 755), (755, 737, 733, 751), (744, 726, 728, 746), (746, 728, 729, 747), (747, 729, 730, 748), (748, 730, 731, 749), (749, 731, 727, 745), (738, 720, 722, 740), (740, 722, 723, 741), (741, 723, 724, 742), (742, 724, 725, 743), (743, 725, 721, 739), (732, 714, 716, 734), (734, 716, 717, 735), (735, 717, 718, 736), (736, 718, 719, 737), (737, 719, 715, 733), (726, 708, 710, 728), (728, 710, 711, 729), (729, 711, 712, 730), (730, 712, 713, 731), (731, 713, 709, 727), (720, 702, 704, 722), (722, 704, 705, 723), (723, 705, 706, 724), (724, 706, 707, 725), (725, 707, 703, 721), (714, 696, 698, 716), (716, 698, 699, 717), (717, 699, 700, 718), (718, 700, 701, 719), (719, 701, 697, 715), (708, 859, 863, 710), (710, 863, 862, 711), (711, 862, 861, 712), (712, 861, 860, 713), (713, 860, 858, 709), (702, 690, 692, 704), (704, 692, 693, 705), (705, 693, 694, 706), (706, 694, 695, 707), (707, 695, 691, 703), (696, 684, 686, 698), (698, 686, 687, 699), (699, 687, 688, 700), (700, 688, 689, 701), (701, 689, 685, 697), (690, 678, 680, 692), (692, 680, 681, 693), (693, 681, 682, 694), (694, 682, 683, 695), (695, 683, 679, 691), (684, 672, 674, 686), (686, 674, 675, 687), (687, 675, 676, 688), (688, 676, 677, 689), (689, 677, 673, 685), (678, 853, 857, 680), (680, 857, 856, 681), (681, 856, 855, 682), (682, 855, 854, 683), (683, 854, 852, 679), (672, 847, 851, 674), (674, 851, 850, 675), (675, 850, 849, 676), (676, 849, 848, 677), (677, 848, 846, 673), (684, 696, 1678, 1668), (877, 864, 866, 879), (879, 866, 867, 878), (878, 867, 865, 876), (881, 868, 870, 883), (883, 870, 871, 882), (882, 871, 869, 880), (885, 877, 879, 887), (887, 879, 878, 886), (886, 878, 876, 884), (889, 881, 883, 891), (891, 883, 882, 890), (890, 882, 880, 888), (893, 885, 887, 895), (895, 887, 886, 894), (894, 886, 884, 892), (897, 889, 891, 899), (899, 891, 890, 898), (898, 890, 888, 896), (901, 872, 874, 903), (903, 874, 875, 902), (902, 875, 873, 900), (905, 893, 895, 907), (907, 895, 894, 906), (906, 894, 892, 904), (909, 897, 899, 911), (911, 899, 898, 910), (910, 898, 896, 908), (913, 901, 903, 915), (915, 903, 902, 914), (914, 902, 900, 912), (917, 905, 907, 919), (919, 907, 906, 918), (918, 906, 904, 916), (921, 909, 911, 923), (923, 911, 910, 922), (922, 910, 908, 920), (925, 913, 915, 927), (927, 915, 914, 926), (926, 914, 912, 924), (929, 917, 919, 931), (931, 919, 918, 930), (930, 918, 916, 928), (933, 921, 923, 935), (935, 923, 922, 934), (934, 922, 920, 932), (937, 925, 927, 939), (939, 927, 926, 938), (938, 926, 924, 936), (941, 929, 931, 943), (943, 931, 930, 942), (942, 930, 928, 940), (945, 933, 935, 947), (947, 935, 934, 946), (946, 934, 932, 944), (949, 937, 939, 951), (951, 939, 938, 950), (950, 938, 936, 948), (872, 941, 943, 874), (874, 943, 942, 875), (875, 942, 940, 873), (953, 945, 947, 955), (955, 947, 946, 954), (954, 946, 944, 952), (957, 949, 951, 959), (959, 951, 950, 958), (958, 950, 948, 956), (961, 953, 955, 963), (963, 955, 954, 962), (962, 954, 952, 960), (965, 957, 959, 967), (967, 959, 958, 966), (966, 958, 956, 964), (969, 961, 963, 971), (971, 963, 962, 970), (970, 962, 960, 968), (973, 965, 967, 975), (975, 967, 966, 974), (974, 966, 964, 972), (977, 969, 971, 979), (979, 971, 970, 978), (978, 970, 968, 976), (981, 973, 975, 983), (983, 975, 974, 982), (982, 974, 972, 980), (985, 977, 979, 987), (987, 979, 978, 986), (986, 978, 976, 984), (989, 981, 983, 991), (991, 983, 982, 990), (990, 982, 980, 988), (864, 985, 987, 866), (866, 987, 986, 867), (867, 986, 984, 865), (868, 989, 991, 870), (870, 991, 990, 871), (871, 990, 988, 869), (667, 669, 865, 984), (1017, 1240, 1242, 1023), (1023, 1242, 1243, 1022), (1022, 1243, 1244, 1021), (1021, 1244, 1245, 1020), (1020, 1245, 1246, 1019), (1019, 1246, 1247, 1018), (1018, 1247, 1241, 1016), (1001, 1232, 1234, 1007), (1007, 1234, 1235, 1006), (1006, 1235, 1236, 1005), (1005, 1236, 1237, 1004), (1004, 1237, 1238, 1003), (1003, 1238, 1239, 1002), (1002, 1239, 1233, 1000), (1240, 1224, 1226, 1242), (1242, 1226, 1227, 1243), (1243, 1227, 1228, 1244), (1244, 1228, 1229, 1245), (1245, 1229, 1230, 1246), (1246, 1230, 1231, 1247), (1247, 1231, 1225, 1241), (1232, 1216, 1218, 1234), (1234, 1218, 1219, 1235), (1235, 1219, 1220, 1236), (1236, 1220, 1221, 1237), (1237, 1221, 1222, 1238), (1238, 1222, 1223, 1239), (1239, 1223, 1217, 1233), (1224, 1208, 1210, 1226), (1226, 1210, 1211, 1227), (1227, 1211, 1212, 1228), (1228, 1212, 1213, 1229), (1229, 1213, 1214, 1230), (1230, 1214, 1215, 1231), (1231, 1215, 1209, 1225), (1216, 1200, 1202, 1218), (1218, 1202, 1203, 1219), (1219, 1203, 1204, 1220), (1220, 1204, 1205, 1221), (1221, 1205, 1206, 1222), (1222, 1206, 1207, 1223), (1223, 1207, 1201, 1217), (1208, 1192, 1194, 1210), (1210, 1194, 1195, 1211), (1211, 1195, 1196, 1212), (1212, 1196, 1197, 1213), (1213, 1197, 1198, 1214), (1214, 1198, 1199, 1215), (1215, 1199, 1193, 1209), (1200, 1184, 1186, 1202), (1202, 1186, 1187, 1203), (1203, 1187, 1188, 1204), (1204, 1188, 1189, 1205), (1205, 1189, 1190, 1206), (1206, 1190, 1191, 1207), (1207, 1191, 1185, 1201), (1192, 1176, 1178, 1194), (1194, 1178, 1179, 1195), (1195, 1179, 1180, 1196), (1196, 1180, 1181, 1197), (1197, 1181, 1182, 1198), (1198, 1182, 1183, 1199), (1199, 1183, 1177, 1193), (1184, 1168, 1170, 1186), (1186, 1170, 1171, 1187), (1187, 1171, 1172, 1188), (1188, 1172, 1173, 1189), (1189, 1173, 1174, 1190), (1190, 1174, 1175, 1191), (1191, 1175, 1169, 1185), (1176, 1160, 1162, 1178), (1178, 1162, 1163, 1179), (1179, 1163, 1164, 1180), (1180, 1164, 1165, 1181), (1181, 1165, 1166, 1182), (1182, 1166, 1167, 1183), (1183, 1167, 1161, 1177), (1168, 1152, 1154, 1170), (1170, 1154, 1155, 1171), (1171, 1155, 1156, 1172), (1172, 1156, 1157, 1173), (1173, 1157, 1158, 1174), (1174, 1158, 1159, 1175), (1175, 1159, 1153, 1169), (1065, 1144, 1146, 1071), (1071, 1146, 1147, 1070), (1070, 1147, 1148, 1069), (1069, 1148, 1149, 1068), (1068, 1149, 1150, 1067), (1067, 1150, 1151, 1066), (1066, 1151, 1145, 1064), (1160, 1136, 1138, 1162), (1162, 1138, 1139, 1163), (1163, 1139, 1140, 1164), (1164, 1140, 1141, 1165), (1165, 1141, 1142, 1166), (1166, 1142, 1143, 1167), (1167, 1143, 1137, 1161), (1152, 1128, 1130, 1154), (1154, 1130, 1131, 1155), (1155, 1131, 1132, 1156), (1156, 1132, 1133, 1157), (1157, 1133, 1134, 1158), (1158, 1134, 1135, 1159), (1159, 1135, 1129, 1153), (1144, 1120, 1122, 1146), (1146, 1122, 1123, 1147), (1147, 1123, 1124, 1148), (1148, 1124, 1125, 1149), (1149, 1125, 1126, 1150), (1150, 1126, 1127, 1151), (1151, 1127, 1121, 1145), (1136, 1112, 1114, 1138), (1138, 1114, 1115, 1139), (1139, 1115, 1116, 1140), (1140, 1116, 1117, 1141), (1141, 1117, 1118, 1142), (1142, 1118, 1119, 1143), (1143, 1119, 1113, 1137), (1128, 1104, 1106, 1130), (1130, 1106, 1107, 1131), (1131, 1107, 1108, 1132), (1132, 1108, 1109, 1133), (1133, 1109, 1110, 1134), (1134, 1110, 1111, 1135), (1135, 1111, 1105, 1129), (1120, 1096, 1098, 1122), (1122, 1098, 1099, 1123), (1123, 1099, 1100, 1124), (1124, 1100, 1101, 1125), (1125, 1101, 1102, 1126), (1126, 1102, 1103, 1127), (1127, 1103, 1097, 1121), (1112, 1088, 1090, 1114), (1114, 1090, 1091, 1115), (1115, 1091, 1092, 1116), (1116, 1092, 1093, 1117), (1117, 1093, 1094, 1118), (1118, 1094, 1095, 1119), (1119, 1095, 1089, 1113), (1104, 1080, 1082, 1106), (1106, 1082, 1083, 1107), (1107, 1083, 1084, 1108), (1108, 1084, 1085, 1109), (1109, 1085, 1086, 1110), (1110, 1086, 1087, 1111), (1111, 1087, 1081, 1105), (1096, 1072, 1074, 1098), (1098, 1074, 1075, 1099), (1099, 1075, 1076, 1100), (1100, 1076, 1077, 1101), (1101, 1077, 1078, 1102), (1102, 1078, 1079, 1103), (1103, 1079, 1073, 1097), (1088, 1056, 1058, 1090), (1090, 1058, 1059, 1091), (1091, 1059, 1060, 1092), (1092, 1060, 1061, 1093), (1093, 1061, 1062, 1094), (1094, 1062, 1063, 1095), (1095, 1063, 1057, 1089), (1080, 1048, 1050, 1082), (1082, 1050, 1051, 1083), (1083, 1051, 1052, 1084), (1084, 1052, 1053, 1085), (1085, 1053, 1054, 1086), (1086, 1054, 1055, 1087), (1087, 1055, 1049, 1081), (1072, 1040, 1042, 1074), (1074, 1042, 1043, 1075), (1075, 1043, 1044, 1076), (1076, 1044, 1045, 1077), (1077, 1045, 1046, 1078), (1078, 1046, 1047, 1079), (1079, 1047, 1041, 1073), (1056, 1065, 1071, 1058), (1058, 1071, 1070, 1059), (1059, 1070, 1069, 1060), (1060, 1069, 1068, 1061), (1061, 1068, 1067, 1062), (1062, 1067, 1066, 1063), (1063, 1066, 1064, 1057), (1048, 1032, 1034, 1050), (1050, 1034, 1035, 1051), (1051, 1035, 1036, 1052), (1052, 1036, 1037, 1053), (1053, 1037, 1038, 1054), (1054, 1038, 1039, 1055), (1055, 1039, 1033, 1049), (1040, 1024, 1026, 1042), (1042, 1026, 1027, 1043), (1043, 1027, 1028, 1044), (1044, 1028, 1029, 1045), (1045, 1029, 1030, 1046), (1046, 1030, 1031, 1047), (1047, 1031, 1025, 1041), (1032, 1008, 1010, 1034), (1034, 1010, 1011, 1035), (1035, 1011, 1012, 1036), (1036, 1012, 1013, 1037), (1037, 1013, 1014, 1038), (1038, 1014, 1015, 1039), (1039, 1015, 1009, 1033), (1024, 992, 994, 1026), (1026, 994, 995, 1027), (1027, 995, 996, 1028), (1028, 996, 997, 1029), (1029, 997, 998, 1030), (1030, 998, 999, 1031), (1031, 999, 993, 1025), (1008, 1017, 1023, 1010), (1010, 1023, 1022, 1011), (1011, 1022, 1021, 1012), (1012, 1021, 1020, 1013), (1013, 1020, 1019, 1014), (1014, 1019, 1018, 1015), (1015, 1018, 1016, 1009), (992, 1001, 1007, 994), (994, 1007, 1006, 995), (995, 1006, 1005, 996), (996, 1005, 1004, 997), (997, 1004, 1003, 998), (998, 1003, 1002, 999), (999, 1002, 1000, 993), (48, 47, 993, 1000), (1399, 1388, 1390, 1402), (1402, 1390, 1391, 1401), (1401, 1391, 1392, 1400), (1400, 1392, 1389, 1398), (1394, 1383, 1385, 1397), (1397, 1385, 1386, 1396), (1396, 1386, 1387, 1395), (1395, 1387, 1384, 1393), (1388, 1378, 1380, 1390), (1390, 1380, 1381, 1391), (1391, 1381, 1382, 1392), (1392, 1382, 1379, 1389), (1383, 1373, 1375, 1385), (1385, 1375, 1376, 1386), (1386, 1376, 1377, 1387), (1387, 1377, 1374, 1384), (1378, 1368, 1370, 1380), (1380, 1370, 1371, 1381), (1381, 1371, 1372, 1382), (1382, 1372, 1369, 1379), (1373, 1363, 1365, 1375), (1375, 1365, 1366, 1376), (1376, 1366, 1367, 1377), (1377, 1367, 1364, 1374), (1368, 1358, 1360, 1370), (1370, 1360, 1361, 1371), (1371, 1361, 1362, 1372), (1372, 1362, 1359, 1369), (1363, 1353, 1355, 1365), (1365, 1355, 1356, 1366), (1366, 1356, 1357, 1367), (1367, 1357, 1354, 1364), (1358, 1348, 1350, 1360), (1360, 1350, 1351, 1361), (1361, 1351, 1352, 1362), (1362, 1352, 1349, 1359), (1353, 1343, 1345, 1355), (1355, 1345, 1346, 1356), (1356, 1346, 1347, 1357), (1357, 1347, 1344, 1354), (1348, 1338, 1340, 1350), (1350, 1340, 1341, 1351), (1351, 1341, 1342, 1352), (1352, 1342, 1339, 1349), (1343, 1333, 1335, 1345), (1345, 1335, 1336, 1346), (1346, 1336, 1337, 1347), (1347, 1337, 1334, 1344), (1404, 1328, 1330, 1407), (1407, 1330, 1331, 1406), (1406, 1331, 1332, 1405), (1405, 1332, 1329, 1403), (1338, 1323, 1325, 1340), (1340, 1325, 1326, 1341), (1341, 1326, 1327, 1342), (1342, 1327, 1324, 1339), (1333, 1318, 1320, 1335), (1335, 1320, 1321, 1336), (1336, 1321, 1322, 1337), (1337, 1322, 1319, 1334), (1328, 1313, 1315, 1330), (1330, 1315, 1316, 1331), (1331, 1316, 1317, 1332), (1332, 1317, 1314, 1329), (1323, 1308, 1310, 1325), (1325, 1310, 1311, 1326), (1326, 1311, 1312, 1327), (1327, 1312, 1309, 1324), (1318, 1303, 1305, 1320), (1320, 1305, 1306, 1321), (1321, 1306, 1307, 1322), (1322, 1307, 1304, 1319), (1313, 1298, 1300, 1315), (1315, 1300, 1301, 1316), (1316, 1301, 1302, 1317), (1317, 1302, 1299, 1314), (1308, 1293, 1295, 1310), (1310, 1295, 1296, 1311), (1311, 1296, 1297, 1312), (1312, 1297, 1294, 1309), (1303, 1288, 1290, 1305), (1305, 1290, 1291, 1306), (1306, 1291, 1292, 1307), (1307, 1292, 1289, 1304), (1298, 1283, 1285, 1300), (1300, 1285, 1286, 1301), (1301, 1286, 1287, 1302), (1302, 1287, 1284, 1299), (1293, 1278, 1280, 1295), (1295, 1280, 1281, 1296), (1296, 1281, 1282, 1297), (1297, 1282, 1279, 1294), (1288, 1273, 1275, 1290), (1290, 1275, 1276, 1291), (1291, 1276, 1277, 1292), (1292, 1277, 1274, 1289), (1283, 1268, 1270, 1285), (1285, 1270, 1271, 1286), (1286, 1271, 1272, 1287), (1287, 1272, 1269, 1284), (1278, 1404, 1407, 1280), (1280, 1407, 1406, 1281), (1281, 1406, 1405, 1282), (1282, 1405, 1403, 1279), (1273, 1263, 1265, 1275), (1275, 1265, 1266, 1276), (1276, 1266, 1267, 1277), (1277, 1267, 1264, 1274), (1268, 1258, 1260, 1270), (1270, 1260, 1261, 1271), (1271, 1261, 1262, 1272), (1272, 1262, 1259, 1269), (1263, 1253, 1255, 1265), (1265, 1255, 1256, 1266), (1266, 1256, 1257, 1267), (1267, 1257, 1254, 1264), (1258, 1248, 1250, 1260), (1260, 1250, 1251, 1261), (1261, 1251, 1252, 1262), (1262, 1252, 1249, 1259), (1253, 1399, 1402, 1255), (1255, 1402, 1401, 1256), (1256, 1401, 1400, 1257), (1257, 1400, 1398, 1254), (1248, 1394, 1397, 1250), (1250, 1397, 1396, 1251), (1251, 1396, 1395, 1252), (1252, 1395, 1393, 1249), (877, 885, 1259, 1249), (1409, 1418, 1420, 1417), (1417, 1420, 1421, 1416), (1416, 1421, 1422, 1415), (1415, 1422, 1423, 1414), (1414, 1423, 1424, 1413), (1413, 1424, 1425, 1412), (1412, 1425, 1426, 1411), (1411, 1426, 1427, 1410), (1410, 1427, 1419, 1408), (1429, 1409, 1417, 1437), (1437, 1417, 1416, 1436), (1436, 1416, 1415, 1435), (1435, 1415, 1414, 1434), (1434, 1414, 1413, 1433), (1433, 1413, 1412, 1432), (1432, 1412, 1411, 1431), (1431, 1411, 1410, 1430), (1430, 1410, 1408, 1428), (1439, 1429, 1437, 1447), (1447, 1437, 1436, 1446), (1446, 1436, 1435, 1445), (1445, 1435, 1434, 1444), (1444, 1434, 1433, 1443), (1443, 1433, 1432, 1442), (1442, 1432, 1431, 1441), (1441, 1431, 1430, 1440), (1440, 1430, 1428, 1438), (1449, 1439, 1447, 1457), (1457, 1447, 1446, 1456), (1456, 1446, 1445, 1455), (1455, 1445, 1444, 1454), (1454, 1444, 1443, 1453), (1453, 1443, 1442, 1452), (1452, 1442, 1441, 1451), (1451, 1441, 1440, 1450), (1450, 1440, 1438, 1448), (1459, 1449, 1457, 1467), (1467, 1457, 1456, 1466), (1466, 1456, 1455, 1465), (1465, 1455, 1454, 1464), (1464, 1454, 1453, 1463), (1463, 1453, 1452, 1462), (1462, 1452, 1451, 1461), (1461, 1451, 1450, 1460), (1460, 1450, 1448, 1458), (1469, 1459, 1467, 1477), (1477, 1467, 1466, 1476), (1476, 1466, 1465, 1475), (1475, 1465, 1464, 1474), (1474, 1464, 1463, 1473), (1473, 1463, 1462, 1472), (1472, 1462, 1461, 1471), (1471, 1461, 1460, 1470), (1470, 1460, 1458, 1468), (1479, 1469, 1477, 1487), (1487, 1477, 1476, 1486), (1486, 1476, 1475, 1485), (1485, 1475, 1474, 1484), (1484, 1474, 1473, 1483), (1483, 1473, 1472, 1482), (1482, 1472, 1471, 1481), (1481, 1471, 1470, 1480), (1480, 1470, 1468, 1478), (1489, 1479, 1487, 1497), (1497, 1487, 1486, 1496), (1496, 1486, 1485, 1495), (1495, 1485, 1484, 1494), (1494, 1484, 1483, 1493), (1493, 1483, 1482, 1492), (1492, 1482, 1481, 1491), (1491, 1481, 1480, 1490), (1490, 1480, 1478, 1488), (1499, 1489, 1497, 1507), (1507, 1497, 1496, 1506), (1506, 1496, 1495, 1505), (1505, 1495, 1494, 1504), (1504, 1494, 1493, 1503), (1503, 1493, 1492, 1502), (1502, 1492, 1491, 1501), (1501, 1491, 1490, 1500), (1500, 1490, 1488, 1498), (1509, 1499, 1507, 1517), (1517, 1507, 1506, 1516), (1516, 1506, 1505, 1515), (1515, 1505, 1504, 1514), (1514, 1504, 1503, 1513), (1513, 1503, 1502, 1512), (1512, 1502, 1501, 1511), (1511, 1501, 1500, 1510), (1510, 1500, 1498, 1508), (1519, 1509, 1517, 1527), (1527, 1517, 1516, 1526), (1526, 1516, 1515, 1525), (1525, 1515, 1514, 1524), (1524, 1514, 1513, 1523), (1523, 1513, 1512, 1522), (1522, 1512, 1511, 1521), (1521, 1511, 1510, 1520), (1520, 1510, 1508, 1518), (1529, 1519, 1527, 1537), (1537, 1527, 1526, 1536), (1536, 1526, 1525, 1535), (1535, 1525, 1524, 1534), (1534, 1524, 1523, 1533), (1533, 1523, 1522, 1532), (1532, 1522, 1521, 1531), (1531, 1521, 1520, 1530), (1530, 1520, 1518, 1528), (1539, 1529, 1537, 1547), (1547, 1537, 1536, 1546), (1546, 1536, 1535, 1545), (1545, 1535, 1534, 1544), (1544, 1534, 1533, 1543), (1543, 1533, 1532, 1542), (1542, 1532, 1531, 1541), (1541, 1531, 1530, 1540), (1540, 1530, 1528, 1538), (1549, 1539, 1547, 1557), (1557, 1547, 1546, 1556), (1556, 1546, 1545, 1555), (1555, 1545, 1544, 1554), (1554, 1544, 1543, 1553), (1553, 1543, 1542, 1552), (1552, 1542, 1541, 1551), (1551, 1541, 1540, 1550), (1550, 1540, 1538, 1548), (1559, 1549, 1557, 1567), (1567, 1557, 1556, 1566), (1566, 1556, 1555, 1565), (1565, 1555, 1554, 1564), (1564, 1554, 1553, 1563), (1563, 1553, 1552, 1562), (1562, 1552, 1551, 1561), (1561, 1551, 1550, 1560), (1560, 1550, 1548, 1558), (1569, 1559, 1567, 1577), (1577, 1567, 1566, 1576), (1576, 1566, 1565, 1575), (1575, 1565, 1564, 1574), (1574, 1564, 1563, 1573), (1573, 1563, 1562, 1572), (1572, 1562, 1561, 1571), (1571, 1561, 1560, 1570), (1570, 1560, 1558, 1568), (1579, 1569, 1577, 1587), (1587, 1577, 1576, 1586), (1586, 1576, 1575, 1585), (1585, 1575, 1574, 1584), (1584, 1574, 1573, 1583), (1583, 1573, 1572, 1582), (1582, 1572, 1571, 1581), (1581, 1571, 1570, 1580), (1580, 1570, 1568, 1578), (1589, 1579, 1587, 1597), (1597, 1587, 1586, 1596), (1596, 1586, 1585, 1595), (1595, 1585, 1584, 1594), (1594, 1584, 1583, 1593), (1593, 1583, 1582, 1592), (1592, 1582, 1581, 1591), (1591, 1581, 1580, 1590), (1590, 1580, 1578, 1588), (1599, 1589, 1597, 1607), (1607, 1597, 1596, 1606), (1606, 1596, 1595, 1605), (1605, 1595, 1594, 1604), (1604, 1594, 1593, 1603), (1603, 1593, 1592, 1602), (1602, 1592, 1591, 1601), (1601, 1591, 1590, 1600), (1600, 1590, 1588, 1598), (1609, 1599, 1607, 1617), (1617, 1607, 1606, 1616), (1616, 1606, 1605, 1615), (1615, 1605, 1604, 1614), (1614, 1604, 1603, 1613), (1613, 1603, 1602, 1612), (1612, 1602, 1601, 1611), (1611, 1601, 1600, 1610), (1610, 1600, 1598, 1608), (1619, 1609, 1617, 1627), (1627, 1617, 1616, 1626), (1626, 1616, 1615, 1625), (1625, 1615, 1614, 1624), (1624, 1614, 1613, 1623), (1623, 1613, 1612, 1622), (1622, 1612, 1611, 1621), (1621, 1611, 1610, 1620), (1620, 1610, 1608, 1618), (1629, 1619, 1627, 1637), (1637, 1627, 1626, 1636), (1636, 1626, 1625, 1635), (1635, 1625, 1624, 1634), (1634, 1624, 1623, 1633), (1633, 1623, 1622, 1632), (1632, 1622, 1621, 1631), (1631, 1621, 1620, 1630), (1630, 1620, 1618, 1628), (1639, 1629, 1637, 1647), (1647, 1637, 1636, 1646), (1646, 1636, 1635, 1645), (1645, 1635, 1634, 1644), (1644, 1634, 1633, 1643), (1643, 1633, 1632, 1642), (1642, 1632, 1631, 1641), (1641, 1631, 1630, 1640), (1640, 1630, 1628, 1638), (1649, 1639, 1647, 1657), (1657, 1647, 1646, 1656), (1656, 1646, 1645, 1655), (1655, 1645, 1644, 1654), (1654, 1644, 1643, 1653), (1653, 1643, 1642, 1652), (1652, 1642, 1641, 1651), (1651, 1641, 1640, 1650), (1650, 1640, 1638, 1648), (1659, 1649, 1657, 1667), (1667, 1657, 1656, 1666), (1666, 1656, 1655, 1665), (1665, 1655, 1654, 1664), (1664, 1654, 1653, 1663), (1663, 1653, 1652, 1662), (1662, 1652, 1651, 1661), (1661, 1651, 1650, 1660), (1660, 1650, 1648, 1658), (1669, 1659, 1667, 1677), (1677, 1667, 1666, 1676), (1676, 1666, 1665, 1675), (1675, 1665, 1664, 1674), (1674, 1664, 1663, 1673), (1673, 1663, 1662, 1672), (1672, 1662, 1661, 1671), (1671, 1661, 1660, 1670), (1670, 1660, 1658, 1668), (1679, 1669, 1677, 1687), (1687, 1677, 1676, 1686), (1686, 1676, 1675, 1685), (1685, 1675, 1674, 1684), (1684, 1674, 1673, 1683), (1683, 1673, 1672, 1682), (1682, 1672, 1671, 1681), (1681, 1671, 1670, 1680), (1680, 1670, 1668, 1678), (1689, 1679, 1687, 1697), (1697, 1687, 1686, 1696), (1696, 1686, 1685, 1695), (1695, 1685, 1684, 1694), (1694, 1684, 1683, 1693), (1693, 1683, 1682, 1692), (1692, 1682, 1681, 1691), (1691, 1681, 1680, 1690), (1690, 1680, 1678, 1688), (1699, 1689, 1697, 1707), (1707, 1697, 1696, 1706), (1706, 1696, 1695, 1705), (1705, 1695, 1694, 1704), (1704, 1694, 1693, 1703), (1703, 1693, 1692, 1702), (1702, 1692, 1691, 1701), (1701, 1691, 1690, 1700), (1700, 1690, 1688, 1698), (1709, 1699, 1707, 1717), (1717, 1707, 1706, 1716), (1716, 1706, 1705, 1715), (1715, 1705, 1704, 1714), (1714, 1704, 1703, 1713), (1713, 1703, 1702, 1712), (1712, 1702, 1701, 1711), (1711, 1701, 1700, 1710), (1710, 1700, 1698, 1708), (1719, 1709, 1717, 1727), (1727, 1717, 1716, 1726), (1726, 1716, 1715, 1725), (1725, 1715, 1714, 1724), (1724, 1714, 1713, 1723), (1723, 1713, 1712, 1722), (1722, 1712, 1711, 1721), (1721, 1711, 1710, 1720), (1720, 1710, 1708, 1718), (1418, 1719, 1727, 1420), (1420, 1727, 1726, 1421), (1421, 1726, 1725, 1422), (1422, 1725, 1724, 1423), (1423, 1724, 1723, 1424), (1424, 1723, 1722, 1425), (1425, 1722, 1721, 1426), (1426, 1721, 1720, 1427), (1427, 1720, 1718, 1419), (859, 708, 1408, 1419)])
me_cylinder.polygons.foreach_set('use_smooth', [True] * 1698)
me_cylinder.use_remesh_preserve_volume = False
me_cylinder.use_remesh_preserve_attributes = False
me_cylinder.use_mirror_vertex_groups = False
me_cylinder.update()

# ---- objects
ob_cylinder = bpy.data.objects.new('Cylinder', me_cylinder)
ob_lamp = bpy.data.objects.new('Lamp', light_lamp)
ob_camera = bpy.data.objects.new('Camera', cam_camera)

# ---- transforms, parenting, visibility, modifiers, constraints
ob_cylinder.location = (0.0, 0.0, 0.9976)
ob_cylinder.lineart.crease_threshold = 0.0
ob_lamp.location = (4.076, 1.005, 5.904)
ob_lamp.rotation_euler = (0.6503, 0.05522, 1.866)
ob_lamp.lock_rotations_4d = False
ob_lamp.empty_display_type = 'ARROWS'
ob_lamp.color = (0.0, 0.0, 0.0, 0.0)
ob_lamp.lineart.crease_threshold = 0.0
ob_camera.location = (7.481, -6.508, 5.344)
ob_camera.rotation_euler = (1.109, 0.0, 0.8149)
ob_camera.lock_rotations_4d = False
ob_camera.empty_display_type = 'ARROWS'
ob_camera.color = (0.0, 0.0, 0.0, 0.0)
ob_camera.display_type = 'WIRE'
ob_camera.lineart.crease_threshold = 0.0

# ---- collection membership
col_collection_1.objects.link(ob_cylinder)
col_collection_1.objects.link(ob_lamp)
col_collection_1.objects.link(ob_camera)

# ---- scene / render settings (as saved in the file)
scene.camera = ob_camera
scene.frame_start = 1; scene.frame_end = 250; scene.frame_set(1)
scene.render.engine = 'BLENDER_EEVEE_NEXT'
scene.render.resolution_percentage = 50
scene.render.dither_intensity = 0.0
scene.cycles.use_denoising = False
scene.cycles.samples = 128
scene.cycles.sampling_pattern = 'TABULATED_SOBOL'
scene.cycles.use_adaptive_sampling = False
scene.cycles.use_light_tree = False
scene.cycles.blur_glossy = 0.0
scene.cycles.sample_clamp_indirect = 0.0
scene.view_settings.view_transform = 'Standard'
bpy.context.view_layer.update()
